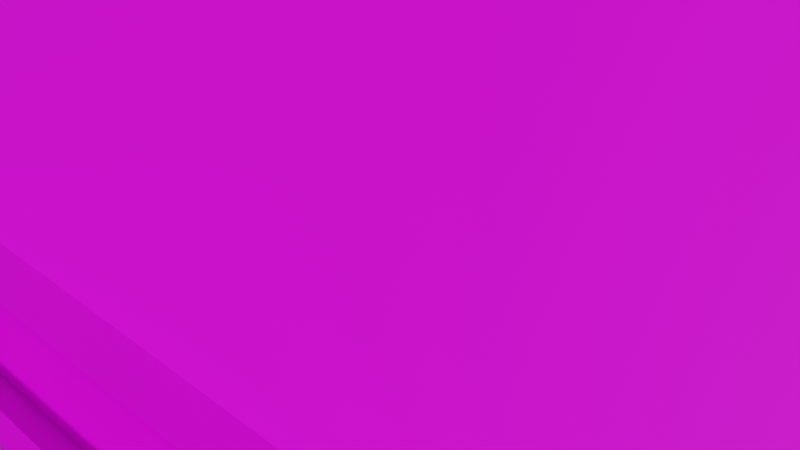 # Source: barn.blend  (saved by Blender 2.80.75; exported with 4.5.12 LTS)
import bpy
from mathutils import Matrix  # noqa: F401  (used for matrix-valued properties, if any)

bpy.ops.wm.read_factory_settings(use_empty=True)
scene = bpy.context.scene
scene.name = 'Scene'

# ---- collections
col_collection = bpy.data.collections.new('Collection'); scene.collection.children.link(col_collection)

# ---- images (referenced by path relative to the original .blend; pixels are not part of the script)
import os
ASSET_DIR = os.environ.get("B2B_ASSET_DIR", "")  # directory of the original .blend (textures are referenced by path, not embedded)
HERE = os.path.dirname(os.path.abspath(__file__))  # packed textures are extracted next to this script under _unpacked/

def load_image(name, relpath, width, height, colorspace="sRGB"):
    """Load a texture the original file referenced (path relative to the .blend, or extracted next to this script)."""
    p = next((c for c in (os.path.join(HERE, relpath), os.path.join(ASSET_DIR, relpath)) if relpath and os.path.exists(c)), "")
    if p:
        img = bpy.data.images.load(p, check_existing=True)
        img.name = name
    else:  # same state as the original file: an image datablock whose file is absent (Cycles renders it pink)
        img = bpy.data.images.new(name, width, height)
        img.source = "FILE"
        img.filepath = "//" + (relpath or name)
    img.colorspace_settings.name = colorspace
    return img
img_red_wood_paint_jpg_001 = load_image('red-wood-paint.jpg.001', 'textures/red-wood-paint.jpg', 1024, 1024, 'sRGB')
img_gutter_colour_png = load_image('gutter-colour.png', 'textures/gutter-colour.png', 1024, 1024, 'sRGB')
img_concrete_jpg_001 = load_image('concrete.jpg.001', 'textures/concrete.jpg', 1024, 1024, 'sRGB')
img_roof_color_png = load_image('roof-color.png', 'textures/roof-color.png', 1024, 1024, 'sRGB')

# ---- materials (node trees are filled in below, after node groups)
mat_material_001 = bpy.data.materials.new('Material.001')
mat_material_001.use_transparent_shadow = False
mat_colorbond = bpy.data.materials.new('Colorbond')
mat_colorbond.use_transparent_shadow = False
mat_material_003 = bpy.data.materials.new('Material.003')
mat_material_003.use_transparent_shadow = False
mat_concrete_002 = bpy.data.materials.new('Concrete.002')
mat_concrete_002.use_transparent_shadow = False
mat_material_005 = bpy.data.materials.new('Material.005')
mat_material_005.use_transparent_shadow = False

# ---- material node trees
mat_material_001.use_nodes = True; mat_material_001.node_tree.nodes.clear()
_N = mat_material_001.node_tree.nodes; _L = mat_material_001.node_tree.links
n0 = _N.new('ShaderNodeOutputMaterial'); n0.name = 'Material Output'; n0.location = (300, 300)
n1 = _N.new('ShaderNodeBsdfPrincipled'); n1.name = 'Principled BSDF'; n1.location = (10, 300)
n1.distribution = 'GGX'
n1.subsurface_method = 'BURLEY'
n1.inputs[2].default_value = 0.85
n1.inputs[3].default_value = 1.45
n1.inputs[19].default_value = 0.025
n1.inputs[27].default_value = (0.0, 0.0, 0.0, 1.0)
n1.inputs[28].default_value = 1.0
n2 = _N.new('ShaderNodeTexImage'); n2.name = 'Image Texture'; n2.location = (-280, 280)
n2.image = img_red_wood_paint_jpg_001
_L.new(n1.outputs[0], n0.inputs[0])
_L.new(n2.outputs[0], n1.inputs[0])
n0.is_active_output = True
mat_colorbond.use_nodes = True; mat_colorbond.node_tree.nodes.clear()
_N = mat_colorbond.node_tree.nodes; _L = mat_colorbond.node_tree.links
n0 = _N.new('ShaderNodeOutputMaterial'); n0.name = 'Material Output'; n0.location = (300, 300)
n1 = _N.new('ShaderNodeBsdfPrincipled'); n1.name = 'Principled BSDF'; n1.location = (10, 300)
n1.distribution = 'GGX'
n1.subsurface_method = 'BURLEY'
n1.inputs[3].default_value = 1.45
n1.inputs[27].default_value = (0.0, 0.0, 0.0, 1.0)
n1.inputs[28].default_value = 1.0
n2 = _N.new('ShaderNodeTexImage'); n2.name = 'Image Texture'; n2.location = (-280, 280)
n2.image = img_gutter_colour_png
_L.new(n1.outputs[0], n0.inputs[0])
_L.new(n2.outputs[0], n1.inputs[0])
n0.is_active_output = True
mat_material_003.use_nodes = True; mat_material_003.node_tree.nodes.clear()
_N = mat_material_003.node_tree.nodes; _L = mat_material_003.node_tree.links
n0 = _N.new('ShaderNodeOutputMaterial'); n0.name = 'Material Output'; n0.location = (300, 300)
n1 = _N.new('ShaderNodeBsdfPrincipled'); n1.name = 'Principled BSDF'; n1.location = (10, 300)
n1.distribution = 'GGX'
n1.subsurface_method = 'BURLEY'
n1.inputs[3].default_value = 1.45
n1.inputs[27].default_value = (0.0, 0.0, 0.0, 1.0)
n1.inputs[28].default_value = 1.0
n2 = _N.new('ShaderNodeTexImage'); n2.name = 'Image Texture'; n2.location = (-280, 280)
_L.new(n1.outputs[0], n0.inputs[0])
_L.new(n2.outputs[0], n1.inputs[0])
n0.is_active_output = True
mat_concrete_002.use_nodes = True; mat_concrete_002.node_tree.nodes.clear()
_N = mat_concrete_002.node_tree.nodes; _L = mat_concrete_002.node_tree.links
n0 = _N.new('ShaderNodeOutputMaterial'); n0.name = 'Material Output'; n0.location = (300, 300)
n1 = _N.new('ShaderNodeBsdfPrincipled'); n1.name = 'Principled BSDF'; n1.location = (10, 300)
n1.distribution = 'GGX'
n1.subsurface_method = 'BURLEY'
n1.inputs[2].default_value = 1.0
n1.inputs[3].default_value = 1.45
n1.inputs[27].default_value = (0.0, 0.0, 0.0, 1.0)
n1.inputs[28].default_value = 1.0
n2 = _N.new('ShaderNodeTexImage'); n2.name = 'Image Texture'; n2.location = (-280, 280)
n2.image = img_concrete_jpg_001
_L.new(n1.outputs[0], n0.inputs[0])
_L.new(n2.outputs[0], n1.inputs[0])
n0.is_active_output = True
mat_material_005.use_nodes = True; mat_material_005.node_tree.nodes.clear()
_N = mat_material_005.node_tree.nodes; _L = mat_material_005.node_tree.links
n0 = _N.new('ShaderNodeOutputMaterial'); n0.name = 'Material Output'; n0.location = (300, 300)
n1 = _N.new('ShaderNodeBsdfPrincipled'); n1.name = 'Principled BSDF'; n1.location = (10, 300)
n1.distribution = 'GGX'
n1.subsurface_method = 'BURLEY'
n1.inputs[3].default_value = 1.45
n1.inputs[27].default_value = (0.0, 0.0, 0.0, 1.0)
n1.inputs[28].default_value = 1.0
n2 = _N.new('ShaderNodeTexImage'); n2.name = 'Image Texture'; n2.location = (-280, 280)
n2.image = img_roof_color_png
_L.new(n1.outputs[0], n0.inputs[0])
_L.new(n2.outputs[0], n1.inputs[0])
n0.is_active_output = True

# ---- world
world_world = bpy.data.worlds.new('World'); scene.world = world_world
world_world.use_nodes = True; world_world.node_tree.nodes.clear()
_N = world_world.node_tree.nodes; _L = world_world.node_tree.links
n0 = _N.new('ShaderNodeOutputWorld'); n0.name = 'World Output'; n0.location = (300, 300)
n1 = _N.new('ShaderNodeBackground'); n1.name = 'Background'; n1.location = (10, 300)
n1.inputs[0].default_value = (0.05088, 0.05088, 0.05088, 1.0)
_L.new(n1.outputs[0], n0.inputs[0])
n0.is_active_output = True
world_world.color = (0.05088, 0.05088, 0.05088)
world_world.use_sun_shadow = False
world_world.sun_shadow_jitter_overblur = 0.0

# ---- cameras
cam_camera = bpy.data.cameras.new('Camera')
cam_camera.clip_end = 100.0
cam_camera.ortho_scale = 7.314

# ---- meshes
me_barn_wall_timber_003 = bpy.data.meshes.new('Barn Wall Timber.003')
me_barn_wall_timber_003.from_pydata([(-153.6, -20.6, 0.0), (-153.6, 11.55, 0.0), (-153.6, 11.88, 0.0), (-153.6, 11.88, 13.12), (-153.6, 11.55, 13.51), (-153.6, 3.511, 23.09), (-153.6, 3.511, 23.29), (-153.6, -4.527, 27.93), (-153.6, -12.57, 23.29), (-153.6, -12.57, 23.09), (-153.6, -20.6, 13.51), (-153.6, -2.066, 3.281), (-153.6, -2.066, 8.202), (-153.6, 3.839, 8.202), (-153.6, 3.839, 3.281), (-153.6, -12.89, 3.281), (-153.6, -12.89, 8.202), (-153.6, -6.988, 8.202), (-153.6, -6.988, 3.281), (-153.6, -0.59, 17.06), (-153.6, -0.59, 22.97), (-153.6, 2.363, 22.97), (-153.6, 2.363, 17.06), (-153.6, -11.42, 17.06), (-153.6, -11.42, 22.97), (-153.6, -8.464, 22.97), (-153.6, -8.464, 17.06), (-154.0, 11.88, 0.0), (-154.0, -20.6, 0.0), (-154.0, -20.6, 13.51), (-154.0, -12.57, 23.09), (-154.0, -12.57, 23.29), (-154.0, -4.527, 27.93), (-154.0, 3.511, 23.29), (-154.0, 3.511, 23.09), (-154.0, 11.88, 13.12), (-154.0, -2.066, 3.281), (-154.0, 3.839, 3.281), (-154.0, 3.839, 8.202), (-154.0, -2.066, 8.202), (-154.0, -12.89, 3.281), (-154.0, -6.988, 3.281), (-154.0, -6.988, 8.202), (-154.0, -12.89, 8.202), (-154.0, -0.59, 22.97), (-154.0, -0.59, 17.06), (-154.0, 2.363, 17.06), (-154.0, 2.363, 22.97), (-154.0, -11.42, 22.97), (-154.0, -11.42, 17.06), (-154.0, -8.464, 17.06), (-154.0, -8.464, 22.97), (-153.6, 11.88, 0.0), (-153.6, 11.55, 0.0), (-153.6, -20.6, 0.0), (-154.0, -20.6, 0.0), (-154.0, 11.88, 0.0), (-153.6, 11.88, 13.12), (-153.6, 11.88, 0.0), (-154.0, 11.88, 0.0), (-154.0, 11.88, 13.12), (-153.6, -20.6, 0.0), (-153.6, -20.6, 13.51), (-154.0, -20.6, 13.51), (-154.0, -20.6, 0.0), (-153.6, -4.527, 27.93), (-153.6, 3.511, 23.29), (-154.0, 3.511, 23.29), (-154.0, -4.527, 27.93), (-153.6, 3.511, 23.29), (-153.6, 3.511, 23.09), (-154.0, 3.511, 23.09), (-154.0, 3.511, 23.29), (-153.6, 11.88, 13.12), (-154.0, 11.88, 13.12), (-154.0, 3.511, 23.09), (-153.6, 3.511, 23.09), (-153.6, 11.55, 13.51), (-153.6, -12.57, 23.29), (-153.6, -4.527, 27.93), (-154.0, -4.527, 27.93), (-154.0, -12.57, 23.29), (-154.0, -12.57, 23.29), (-154.0, -12.57, 23.09), (-153.6, -12.57, 23.09), (-153.6, -12.57, 23.29), (-153.6, -20.6, 13.51), (-153.6, -12.57, 23.09), (-154.0, -12.57, 23.09), (-154.0, -20.6, 13.51), (-153.6, -2.066, 8.202), (-153.6, -2.066, 3.281), (-154.0, -2.066, 3.281), (-154.0, -2.066, 8.202), (-153.6, 3.839, 8.202), (-153.6, -2.066, 8.202), (-154.0, -2.066, 8.202), (-154.0, 3.839, 8.202), (-153.6, 3.839, 3.281), (-153.6, 3.839, 8.202), (-154.0, 3.839, 8.202), (-154.0, 3.839, 3.281), (-153.6, -2.066, 3.281), (-153.6, 3.839, 3.281), (-154.0, 3.839, 3.281), (-154.0, -2.066, 3.281), (-153.6, -12.89, 8.202), (-153.6, -12.89, 3.281), (-154.0, -12.89, 3.281), (-154.0, -12.89, 8.202), (-153.6, -6.988, 8.202), (-153.6, -12.89, 8.202), (-154.0, -12.89, 8.202), (-154.0, -6.988, 8.202), (-153.6, -6.988, 3.281), (-153.6, -6.988, 8.202), (-154.0, -6.988, 8.202), (-154.0, -6.988, 3.281), (-153.6, -12.89, 3.281), (-153.6, -6.988, 3.281), (-154.0, -6.988, 3.281), (-154.0, -12.89, 3.281), (-153.6, -0.59, 17.06), (-154.0, -0.59, 17.06), (-154.0, -0.59, 22.97), (-153.6, -0.59, 22.97), (-153.6, -0.59, 22.97), (-154.0, -0.59, 22.97), (-154.0, 2.363, 22.97), (-153.6, 2.363, 22.97), (-154.0, 2.363, 17.06), (-153.6, 2.363, 17.06), (-153.6, 2.363, 22.97), (-154.0, 2.363, 22.97), (-154.0, -0.59, 17.06), (-153.6, -0.59, 17.06), (-153.6, 2.363, 17.06), (-154.0, 2.363, 17.06), (-153.6, -11.42, 17.06), (-154.0, -11.42, 17.06), (-154.0, -11.42, 22.97), (-153.6, -11.42, 22.97), (-153.6, -11.42, 22.97), (-154.0, -11.42, 22.97), (-154.0, -8.464, 22.97), (-153.6, -8.464, 22.97), (-153.6, -8.464, 22.97), (-154.0, -8.464, 22.97), (-154.0, -8.464, 17.06), (-153.6, -8.464, 17.06), (-154.0, -11.42, 17.06), (-153.6, -11.42, 17.06), (-153.6, -8.464, 17.06), (-154.0, -8.464, 17.06), (-153.6, 11.55, 0.0), (-88.68, 11.55, 0.0), (-88.35, 11.55, 0.0), (-88.35, 11.55, 13.51), (-88.68, 11.55, 13.51), (-153.6, 11.55, 13.51), (-153.6, 11.88, 0.0), (-153.6, 11.88, 13.12), (-88.35, 11.88, 13.12), (-88.35, 11.88, 0.0), (-88.35, 11.55, 0.0), (-88.68, 11.55, 0.0), (-153.6, 11.55, 0.0), (-153.6, 11.88, 0.0), (-88.35, 11.88, 0.0), (-153.6, 11.55, 0.0), (-153.6, 11.55, 13.51), (-153.6, 11.88, 13.12), (-153.6, 11.88, 0.0), (-88.35, 11.55, 13.51), (-88.35, 11.55, 0.0), (-88.35, 11.88, 0.0), (-88.35, 11.88, 13.12), (-153.6, 11.55, 13.51), (-88.68, 11.55, 13.51), (-88.35, 11.55, 13.51), (-88.35, 11.88, 13.12), (-153.6, 11.88, 13.12), (-88.68, 11.55, 0.0), (-88.68, -20.6, 0.0), (-88.68, -20.93, 0.0), (-88.68, -20.93, 13.12), (-88.68, -20.6, 13.51), (-88.68, -12.57, 23.09), (-88.68, -12.57, 23.29), (-88.68, -4.527, 27.93), (-88.68, 3.511, 23.29), (-88.68, 3.511, 23.09), (-88.68, 11.55, 13.51), (-88.68, -6.988, 3.281), (-88.68, -6.988, 8.202), (-88.68, -12.89, 8.202), (-88.68, -12.89, 3.281), (-88.68, 3.839, 3.281), (-88.68, 3.839, 8.202), (-88.68, -2.066, 8.202), (-88.68, -2.066, 3.281), (-88.68, -8.464, 17.06), (-88.68, -8.464, 22.97), (-88.68, -11.42, 22.97), (-88.68, -11.42, 17.06), (-88.68, 2.363, 17.06), (-88.68, 2.363, 22.97), (-88.68, -0.59, 22.97), (-88.68, -0.59, 17.06), (-88.35, -20.93, 0.0), (-88.35, 11.55, 0.0), (-88.35, 11.55, 13.51), (-88.35, 3.511, 23.09), (-88.35, 3.511, 23.29), (-88.35, -4.527, 27.93), (-88.35, -12.57, 23.29), (-88.35, -12.57, 23.09), (-88.35, -20.93, 13.12), (-88.35, -6.988, 3.281), (-88.35, -12.89, 3.281), (-88.35, -12.89, 8.202), (-88.35, -6.988, 8.202), (-88.35, 3.839, 3.281), (-88.35, -2.066, 3.281), (-88.35, -2.066, 8.202), (-88.35, 3.839, 8.202), (-88.35, -8.464, 22.97), (-88.35, -8.464, 17.06), (-88.35, -11.42, 17.06), (-88.35, -11.42, 22.97), (-88.35, 2.363, 22.97), (-88.35, 2.363, 17.06), (-88.35, -0.59, 17.06), (-88.35, -0.59, 22.97), (-88.68, -20.93, 0.0), (-88.68, -20.6, 0.0), (-88.68, 11.55, 0.0), (-88.35, 11.55, 0.0), (-88.35, -20.93, 0.0), (-88.68, 11.55, 0.0), (-88.68, 11.55, 13.51), (-88.35, 11.55, 13.51), (-88.35, 11.55, 0.0), (-88.68, -20.93, 13.12), (-88.68, -20.93, 0.0), (-88.35, -20.93, 0.0), (-88.35, -20.93, 13.12), (-88.68, -12.57, 23.29), (-88.68, -12.57, 23.09), (-88.35, -12.57, 23.09), (-88.35, -12.57, 23.29), (-88.68, -12.57, 23.09), (-88.68, -20.6, 13.51), (-88.68, -20.93, 13.12), (-88.35, -20.93, 13.12), (-88.35, -12.57, 23.09), (-88.68, -4.527, 27.93), (-88.68, -12.57, 23.29), (-88.35, -12.57, 23.29), (-88.35, -4.527, 27.93), (-88.68, 3.511, 23.29), (-88.68, -4.527, 27.93), (-88.35, -4.527, 27.93), (-88.35, 3.511, 23.29), (-88.35, 3.511, 23.29), (-88.35, 3.511, 23.09), (-88.68, 3.511, 23.09), (-88.68, 3.511, 23.29), (-88.68, 11.55, 13.51), (-88.68, 3.511, 23.09), (-88.35, 3.511, 23.09), (-88.35, 11.55, 13.51), (-88.68, -6.988, 8.202), (-88.68, -6.988, 3.281), (-88.35, -6.988, 3.281), (-88.35, -6.988, 8.202), (-88.68, -12.89, 8.202), (-88.68, -6.988, 8.202), (-88.35, -6.988, 8.202), (-88.35, -12.89, 8.202), (-88.68, -12.89, 3.281), (-88.68, -12.89, 8.202), (-88.35, -12.89, 8.202), (-88.35, -12.89, 3.281), (-88.68, -6.988, 3.281), (-88.68, -12.89, 3.281), (-88.35, -12.89, 3.281), (-88.35, -6.988, 3.281), (-88.68, 3.839, 8.202), (-88.68, 3.839, 3.281), (-88.35, 3.839, 3.281), (-88.35, 3.839, 8.202), (-88.68, -2.066, 8.202), (-88.68, 3.839, 8.202), (-88.35, 3.839, 8.202), (-88.35, -2.066, 8.202), (-88.68, -2.066, 3.281), (-88.68, -2.066, 8.202), (-88.35, -2.066, 8.202), (-88.35, -2.066, 3.281), (-88.68, 3.839, 3.281), (-88.68, -2.066, 3.281), (-88.35, -2.066, 3.281), (-88.35, 3.839, 3.281), (-88.68, -8.464, 17.06), (-88.35, -8.464, 17.06), (-88.35, -8.464, 22.97), (-88.68, -8.464, 22.97), (-88.68, -8.464, 22.97), (-88.35, -8.464, 22.97), (-88.35, -11.42, 22.97), (-88.68, -11.42, 22.97), (-88.35, -11.42, 17.06), (-88.68, -11.42, 17.06), (-88.68, -11.42, 22.97), (-88.35, -11.42, 22.97), (-88.35, -8.464, 17.06), (-88.68, -8.464, 17.06), (-88.68, -11.42, 17.06), (-88.35, -11.42, 17.06), (-88.68, 2.363, 17.06), (-88.35, 2.363, 17.06), (-88.35, 2.363, 22.97), (-88.68, 2.363, 22.97), (-88.68, 2.363, 22.97), (-88.35, 2.363, 22.97), (-88.35, -0.59, 22.97), (-88.68, -0.59, 22.97), (-88.68, -0.59, 22.97), (-88.35, -0.59, 22.97), (-88.35, -0.59, 17.06), (-88.68, -0.59, 17.06), (-88.35, 2.363, 17.06), (-88.68, 2.363, 17.06), (-88.68, -0.59, 17.06), (-88.35, -0.59, 17.06), (-88.68, -20.6, 13.51), (-88.68, -20.6, 0.0), (-111.9, -20.6, 0.0), (-111.9, -20.6, 9.843), (-130.4, -20.6, 9.843), (-130.4, -20.6, 0.0), (-153.6, -20.6, 0.0), (-154.0, -20.6, 0.0), (-154.0, -20.6, 13.51), (-153.6, -20.6, 13.51), (-88.68, -20.93, 0.0), (-88.68, -20.93, 13.12), (-154.0, -20.93, 13.12), (-154.0, -20.93, 0.0), (-130.4, -20.93, 0.0), (-130.4, -20.93, 9.843), (-111.9, -20.93, 9.843), (-111.9, -20.93, 0.0), (-88.68, -20.6, 0.0), (-88.68, -20.93, 0.0), (-111.9, -20.93, 0.0), (-111.9, -20.6, 0.0), (-154.0, -20.93, 0.0), (-154.0, -20.6, 0.0), (-153.6, -20.6, 0.0), (-130.4, -20.6, 0.0), (-130.4, -20.93, 0.0), (-88.68, -20.6, 0.0), (-88.68, -20.6, 13.51), (-88.68, -20.93, 13.12), (-88.68, -20.93, 0.0), (-154.0, -20.6, 13.51), (-154.0, -20.6, 0.0), (-154.0, -20.93, 0.0), (-154.0, -20.93, 13.12), (-88.68, -20.6, 13.51), (-153.6, -20.6, 13.51), (-154.0, -20.6, 13.51), (-154.0, -20.93, 13.12), (-88.68, -20.93, 13.12), (-130.4, -20.6, 9.843), (-130.4, -20.93, 9.843), (-130.4, -20.93, 0.0), (-130.4, -20.6, 0.0), (-130.4, -20.93, 9.843), (-130.4, -20.6, 9.843), (-111.9, -20.6, 9.843), (-111.9, -20.93, 9.843), (-111.9, -20.93, 9.843), (-111.9, -20.6, 9.843), (-111.9, -20.6, 0.0), (-111.9, -20.93, 0.0)], [], [(10, 16, 0), (15, 18, 0), (16, 15, 0), (19, 17, 26), (10, 23, 16), (0, 18, 1), (23, 17, 16), (8, 24, 9), (24, 23, 9), (8, 7, 24), (26, 17, 23), (25, 24, 7), (20, 25, 7), (20, 26, 25), (9, 23, 10), (17, 11, 18), (11, 17, 12), (22, 13, 12), (1, 3, 2), (1, 14, 13), (13, 3, 1), (1, 11, 14), (11, 1, 18), (4, 3, 13), (19, 22, 12), (20, 19, 26), (22, 21, 5), (5, 4, 22), (5, 21, 6), (6, 21, 7), (13, 22, 4), (21, 20, 7), (19, 12, 17), (35, 38, 27), (37, 36, 27), (38, 37, 27), (39, 42, 36), (35, 46, 38), (27, 36, 28), (46, 39, 38), (33, 47, 34), (47, 46, 34), (32, 47, 33), (45, 39, 46), (50, 45, 44), (34, 46, 35), (32, 44, 47), (45, 42, 39), (50, 42, 45), (49, 43, 42), (28, 43, 29), (28, 41, 40), (28, 40, 43), (41, 28, 36), (49, 29, 43), (44, 32, 51), (44, 51, 50), (32, 48, 51), (48, 30, 49), (30, 48, 31), (49, 30, 29), (48, 32, 31), (50, 49, 42), (42, 41, 36), (53, 56, 55), (55, 54, 53), (53, 52, 56), (57, 60, 58), (59, 58, 60), (64, 62, 61), (62, 64, 63), (65, 67, 66), (67, 65, 68), (70, 72, 71), (72, 70, 69), (77, 75, 74), (74, 73, 77), (77, 76, 75), (80, 78, 81), (78, 80, 79), (83, 85, 84), (85, 83, 82), (88, 87, 89), (86, 89, 87), (90, 92, 91), (92, 90, 93), (94, 97, 95), (96, 95, 97), (98, 100, 99), (100, 98, 101), (102, 104, 103), (104, 102, 105), (106, 108, 107), (108, 106, 109), (110, 113, 111), (112, 111, 113), (114, 116, 115), (116, 114, 117), (118, 120, 119), (120, 118, 121), (122, 124, 123), (124, 122, 125), (129, 128, 127), (127, 126, 129), (132, 130, 133), (130, 132, 131), (136, 134, 137), (134, 136, 135), (138, 140, 139), (140, 138, 141), (145, 144, 143), (143, 142, 145), (146, 148, 147), (148, 146, 149), (152, 150, 153), (150, 152, 151), (158, 154, 159), (158, 155, 154), (158, 157, 156), (156, 155, 158), (162, 160, 163), (160, 162, 161), (165, 168, 167), (167, 166, 165), (165, 164, 168), (171, 170, 169), (169, 172, 171), (173, 176, 174), (175, 174, 176), (179, 178, 180), (178, 177, 181), (181, 180, 178), (192, 198, 182), (197, 200, 182), (198, 197, 182), (201, 199, 208), (192, 205, 198), (182, 200, 183), (205, 199, 198), (190, 206, 191), (206, 205, 191), (190, 189, 206), (208, 199, 205), (207, 206, 189), (202, 207, 189), (202, 208, 207), (191, 205, 192), (199, 193, 200), (193, 199, 194), (204, 195, 194), (183, 185, 184), (183, 196, 195), (195, 185, 183), (183, 193, 196), (193, 183, 200), (186, 185, 195), (201, 204, 194), (202, 201, 208), (204, 203, 187), (187, 186, 204), (187, 203, 188), (188, 203, 189), (195, 204, 186), (203, 202, 189), (201, 194, 199), (217, 220, 209), (219, 218, 209), (220, 219, 209), (221, 224, 218), (217, 228, 220), (209, 218, 210), (228, 221, 220), (215, 229, 216), (229, 228, 216), (214, 229, 215), (227, 221, 228), (232, 227, 226), (216, 228, 217), (214, 226, 229), (227, 224, 221), (232, 224, 227), (231, 225, 224), (210, 225, 211), (210, 223, 222), (210, 222, 225), (223, 210, 218), (231, 211, 225), (226, 214, 233), (226, 233, 232), (214, 230, 233), (230, 212, 231), (212, 230, 213), (231, 212, 211), (230, 214, 213), (232, 231, 224), (224, 223, 218), (235, 238, 237), (237, 236, 235), (235, 234, 238), (242, 240, 239), (240, 242, 241), (243, 245, 244), (245, 243, 246), (247, 250, 249), (249, 248, 247), (252, 255, 254), (254, 253, 252), (252, 251, 255), (256, 258, 257), (258, 256, 259), (262, 260, 263), (260, 262, 261), (264, 267, 266), (266, 265, 264), (270, 269, 271), (268, 271, 269), (272, 274, 273), (274, 272, 275), (276, 278, 277), (278, 276, 279), (280, 282, 281), (282, 280, 283), (284, 286, 285), (286, 284, 287), (288, 290, 289), (290, 288, 291), (292, 294, 293), (294, 292, 295), (296, 298, 297), (298, 296, 299), (300, 302, 301), (302, 300, 303), (304, 306, 305), (306, 304, 307), (308, 310, 309), (310, 308, 311), (314, 312, 315), (312, 314, 313), (318, 316, 319), (316, 318, 317), (320, 322, 321), (322, 320, 323), (324, 326, 325), (326, 324, 327), (328, 330, 329), (330, 328, 331), (334, 332, 335), (332, 334, 333), (337, 339, 338), (345, 339, 336), (339, 337, 336), (345, 340, 339), (342, 345, 343), (345, 342, 340), (345, 344, 343), (342, 341, 340), (349, 351, 350), (348, 347, 351), (351, 349, 348), (353, 352, 346), (352, 351, 347), (347, 346, 352), (357, 356, 354), (355, 354, 356), (359, 358, 360), (362, 360, 358), (362, 361, 360), (365, 364, 363), (363, 366, 365), (367, 370, 368), (369, 368, 370), (373, 372, 374), (372, 371, 375), (375, 374, 372), (378, 376, 379), (376, 378, 377), (380, 382, 381), (382, 380, 383), (384, 386, 385), (386, 384, 387)])
_uv = me_barn_wall_timber_003.uv_layers.new(name='geom-140674463-map')
_uv.uv.foreach_set('vector', [-1.468, 1.171, -1.165, 0.7321, -0.6984, 1.171, -0.8852, 0.7321, -0.8852, 0.396, -0.6984, 1.171, -1.165, 0.7321, -0.8852, 0.7321, -0.6984, 1.171, -1.669, 0.03184, -1.165, 0.396, -1.669, 0.48, -1.468, 1.171, -1.669, 0.6481, -1.165, 0.7321, -0.6984, 1.171, -0.8852, 0.396, -0.6984, -0.6591, -1.669, 0.6481, -1.165, 0.396, -1.165, 0.7321, -2.024, 0.7135, -2.006, 0.6481, -2.013, 0.7135, -2.006, 0.6481, -1.669, 0.6481, -2.013, 0.7135, -2.024, 0.7135, -2.288, 0.2559, -2.006, 0.6481, -1.669, 0.48, -1.165, 0.396, -1.669, 0.6481, -2.006, 0.48, -2.006, 0.6481, -2.288, 0.2559, -2.006, 0.03184, -2.006, 0.48, -2.288, 0.2559, -2.006, 0.03184, -1.669, 0.48, -2.006, 0.48, -2.013, 0.7135, -1.669, 0.6481, -1.468, 1.171, -1.165, 0.396, -0.8852, 0.1158, -0.8852, 0.396, -0.8852, 0.1158, -1.165, 0.396, -1.165, 0.1158, -1.669, -0.1362, -1.165, -0.2203, -1.165, 0.1158, -0.6984, -0.6591, -1.445, -0.6778, -0.6984, -0.6778, -0.6984, -0.6591, -0.8852, -0.2203, -1.165, -0.2203, -1.165, -0.2203, -1.445, -0.6778, -0.6984, -0.6591, -0.6984, -0.6591, -0.8852, 0.1158, -0.8852, -0.2203, -0.8852, 0.1158, -0.6984, -0.6591, -0.8852, 0.396, -1.468, -0.6591, -1.445, -0.6778, -1.165, -0.2203, -1.669, 0.03184, -1.669, -0.1362, -1.165, 0.1158, -2.006, 0.03184, -1.669, 0.03184, -1.669, 0.48, -1.669, -0.1362, -2.006, -0.1362, -2.013, -0.2016, -2.013, -0.2016, -1.468, -0.6591, -1.669, -0.1362, -2.013, -0.2016, -2.006, -0.1362, -2.024, -0.2016, -2.024, -0.2016, -2.006, -0.1362, -2.288, 0.2559, -1.165, -0.2203, -1.669, -0.1362, -1.468, -0.6591, -2.006, -0.1362, -2.006, 0.03184, -2.288, 0.2559, -1.669, 0.03184, -1.165, 0.1158, -1.165, 0.396, -1.445, -0.6817, -1.165, -1.139, -0.6984, -0.6817, -0.8852, -1.139, -0.8852, -1.475, -0.6984, -0.6817, -1.165, -1.139, -0.8852, -1.139, -0.6984, -0.6817, -1.165, -1.475, -1.165, -1.756, -0.8852, -1.475, -1.445, -0.6817, -1.669, -1.223, -1.165, -1.139, -0.6984, -0.6817, -0.8852, -1.475, -0.6984, -2.53, -1.669, -1.223, -1.165, -1.475, -1.165, -1.139, -2.024, -1.158, -2.006, -1.223, -2.013, -1.158, -2.006, -1.223, -1.669, -1.223, -2.013, -1.158, -2.288, -1.615, -2.006, -1.223, -2.024, -1.158, -1.669, -1.391, -1.165, -1.475, -1.669, -1.223, -1.669, -1.84, -1.669, -1.391, -2.006, -1.391, -2.013, -1.158, -1.669, -1.223, -1.445, -0.6817, -2.288, -1.615, -2.006, -1.391, -2.006, -1.223, -1.669, -1.391, -1.165, -1.756, -1.165, -1.475, -1.669, -1.84, -1.165, -1.756, -1.669, -1.391, -1.669, -2.008, -1.165, -2.092, -1.165, -1.756, -0.6984, -2.53, -1.165, -2.092, -1.468, -2.53, -0.6984, -2.53, -0.8852, -1.756, -0.8852, -2.092, -0.6984, -2.53, -0.8852, -2.092, -1.165, -2.092, -0.8852, -1.756, -0.6984, -2.53, -0.8852, -1.475, -1.669, -2.008, -1.468, -2.53, -1.165, -2.092, -2.006, -1.391, -2.288, -1.615, -2.006, -1.84, -2.006, -1.391, -2.006, -1.84, -1.669, -1.84, -2.288, -1.615, -2.006, -2.008, -2.006, -1.84, -2.006, -2.008, -2.013, -2.073, -1.669, -2.008, -2.013, -2.073, -2.006, -2.008, -2.024, -2.073, -1.669, -2.008, -2.013, -2.073, -1.468, -2.53, -2.006, -2.008, -2.288, -1.615, -2.024, -2.073, -1.669, -1.84, -1.669, -2.008, -1.165, -1.756, -1.165, -1.756, -0.8852, -1.756, -0.8852, -1.475, 0.7378, -0.6533, 0.7623, -0.6778, 0.7623, 0.7381, 0.7623, 0.7381, 0.738, 0.7382, 0.7378, -0.6533, 0.7378, -0.6533, 0.7378, -0.6778, 0.7623, -0.6778, 0.5095, -0.6778, 0.5282, -0.6778, 0.5095, 0.06917, 0.5282, 0.06917, 0.5095, 0.06917, 0.5282, -0.6778, 0.6639, -0.6778, 0.6452, 0.09144, 0.6452, -0.6778, 0.6452, 0.09144, 0.6639, -0.6778, 0.6639, 0.09144, 0.2768, -0.6325, -0.2515, -0.6138, -0.2515, -0.6325, -0.2515, -0.6138, 0.2768, -0.6325, 0.2768, -0.6138, -0.6589, -0.3522, -0.6403, -0.3634, -0.6403, -0.3522, -0.6403, -0.3634, -0.6589, -0.3522, -0.6589, -0.3634, 0.4642, 0.03402, 0.4829, -0.6778, 0.4829, 0.06307, 0.4829, 0.06307, 0.4642, 0.06307, 0.4642, 0.03402, 0.4642, 0.03402, 0.4642, -0.6778, 0.4829, -0.6778, -0.3459, -0.1495, -0.3646, -0.6778, -0.3459, -0.6778, -0.3646, -0.6778, -0.3459, -0.1495, -0.3646, -0.1495, -0.6589, -0.3483, -0.6477, -0.3296, -0.6589, -0.3296, -0.6477, -0.3296, -0.6589, -0.3483, -0.6477, -0.3483, -0.2741, -0.6778, -0.2554, -0.6778, -0.2741, 0.03402, -0.2554, 0.03402, -0.2741, 0.03402, -0.2554, -0.6778, 0.05515, -0.4739, 0.07382, -0.1938, 0.05515, -0.1938, 0.07382, -0.1938, 0.05515, -0.4739, 0.07382, -0.4739, -0.5949, -0.3417, -0.6136, -0.3417, -0.5949, -0.6778, -0.6136, -0.6778, -0.5949, -0.6778, -0.6136, -0.3417, 0.0286, -0.4739, -0.2515, -0.4552, -0.2515, -0.4739, -0.2515, -0.4552, 0.0286, -0.4739, 0.0286, -0.4552, 0.08461, -0.5418, -0.2515, -0.5232, -0.2515, -0.5418, -0.2515, -0.5232, 0.08461, -0.5418, 0.08461, -0.5232, 0.03254, -0.4739, 0.05121, -0.1938, 0.03254, -0.1938, 0.05121, -0.1938, 0.03254, -0.4739, 0.05121, -0.4739, -0.5723, -0.3417, -0.591, -0.3417, -0.5723, -0.6778, -0.591, -0.6778, -0.5723, -0.6778, -0.591, -0.3417, 0.0286, -0.4513, -0.2515, -0.4326, -0.2515, -0.4513, -0.2515, -0.4326, 0.0286, -0.4513, 0.0286, -0.4326, -0.6362, -0.6778, -0.6175, -0.3417, -0.6362, -0.3417, -0.6175, -0.3417, -0.6362, -0.6778, -0.6175, -0.6778, -0.5458, -0.3416, -0.5271, -0.6778, -0.5271, -0.3416, -0.5271, -0.6778, -0.5458, -0.3416, -0.5458, -0.6778, -0.2515, -0.3193, -0.2515, -0.338, -0.08342, -0.338, -0.08342, -0.338, -0.08342, -0.3193, -0.2515, -0.3193, -0.5006, -0.3416, -0.4819, -0.6778, -0.4819, -0.3416, -0.4819, -0.6778, -0.5006, -0.3416, -0.5006, -0.6778, -0.2515, -0.3154, -0.08342, -0.2967, -0.2515, -0.2967, -0.08342, -0.2967, -0.2515, -0.3154, -0.08342, -0.3154, -0.5684, -0.3416, -0.5497, -0.6778, -0.5497, -0.3416, -0.5497, -0.6778, -0.5684, -0.3416, -0.5684, -0.6778, -0.6629, -0.2257, -0.6815, -0.2257, -0.6815, -0.3937, -0.6815, -0.3937, -0.6629, -0.3937, -0.6629, -0.2257, -0.5232, -0.3416, -0.5045, -0.6778, -0.5045, -0.3416, -0.5045, -0.6778, -0.5232, -0.3416, -0.5232, -0.6778, -0.5684, -0.3377, -0.4003, -0.319, -0.5684, -0.319, -0.4003, -0.319, -0.5684, -0.3377, -0.4003, -0.3377, 0.8994, -0.9179, 1.669, 2.78, 0.8994, 2.78, 0.8994, -0.9179, 1.669, -0.9179, 1.669, 2.78, 0.8994, -0.9179, 0.8994, -0.9367, 1.669, -0.9367, 1.669, -0.9367, 1.669, -0.9179, 0.8994, -0.9179, 2.446, 2.78, 3.193, -0.9367, 3.193, 2.78, 3.193, -0.9367, 2.446, 2.78, 2.446, -0.9367, 0.801, 1.292, 0.7662, 1.327, 0.7662, -0.6775, 0.7662, -0.6775, 0.8006, -0.6778, 0.801, 1.292, 0.801, 1.292, 0.801, 1.327, 0.7662, 1.327, 0.5735, 0.06917, 0.5548, 0.09143, 0.5548, -0.6778, 0.5548, -0.6778, 0.5735, -0.6778, 0.5735, 0.06917, 0.5774, -0.6778, 0.5961, -0.6555, 0.5774, 0.09143, 0.5961, 0.09143, 0.5774, 0.09143, 0.5961, -0.6555, 0.8886, -0.6778, 0.8954, -0.6543, 0.8522, -0.6672, 0.8954, -0.6543, 0.8954, 1.824, 0.8522, 1.824, 0.8522, 1.824, 0.8522, -0.6672, 0.8954, -0.6543, 0.1262, -0.6817, 0.4286, -1.121, 0.8954, -0.6817, 0.7087, -1.121, 0.7087, -1.457, 0.8954, -0.6817, 0.4286, -1.121, 0.7087, -1.121, 0.8954, -0.6817, -0.07563, -1.821, 0.4286, -1.457, -0.07563, -1.373, 0.1262, -0.6817, -0.07563, -1.205, 0.4286, -1.121, 0.8954, -0.6817, 0.7087, -1.457, 0.8954, -2.512, -0.07563, -1.205, 0.4286, -1.457, 0.4286, -1.121, -0.4303, -1.139, -0.4118, -1.205, -0.4191, -1.139, -0.4118, -1.205, -0.07563, -1.205, -0.4191, -1.139, -0.4303, -1.139, -0.6945, -1.597, -0.4118, -1.205, -0.07563, -1.373, 0.4286, -1.457, -0.07563, -1.205, -0.4118, -1.373, -0.4118, -1.205, -0.6945, -1.597, -0.4118, -1.821, -0.4118, -1.373, -0.6945, -1.597, -0.4118, -1.821, -0.07563, -1.373, -0.4118, -1.373, -0.4191, -1.139, -0.07563, -1.205, 0.1262, -0.6817, 0.4286, -1.457, 0.7087, -1.737, 0.7087, -1.457, 0.7087, -1.737, 0.4286, -1.457, 0.4286, -1.737, -0.07563, -1.989, 0.4286, -2.073, 0.4286, -1.737, 0.8954, -2.512, 0.1485, -2.53, 0.8954, -2.53, 0.8954, -2.512, 0.7087, -2.073, 0.4286, -2.073, 0.4286, -2.073, 0.1485, -2.53, 0.8954, -2.512, 0.8954, -2.512, 0.7087, -1.737, 0.7087, -2.073, 0.7087, -1.737, 0.8954, -2.512, 0.7087, -1.457, 0.1262, -2.512, 0.1485, -2.53, 0.4286, -2.073, -0.07563, -1.821, -0.07563, -1.989, 0.4286, -1.737, -0.4118, -1.821, -0.07563, -1.821, -0.07563, -1.373, -0.07563, -1.989, -0.4118, -1.989, -0.4191, -2.054, -0.4191, -2.054, 0.1262, -2.512, -0.07563, -1.989, -0.4191, -2.054, -0.4118, -1.989, -0.4303, -2.054, -0.4303, -2.054, -0.4118, -1.989, -0.6945, -1.597, 0.4286, -2.073, -0.07563, -1.989, 0.1262, -2.512, -0.4118, -1.989, -0.4118, -1.821, -0.6945, -1.597, -0.07563, -1.821, 0.4286, -1.737, 0.4286, -1.457, 0.8994, -1.688, 1.357, -1.407, 0.8994, -0.9406, 1.357, -1.127, 1.693, -1.127, 0.8994, -0.9406, 1.357, -1.407, 1.357, -1.127, 0.8994, -0.9406, 1.693, -1.407, 1.973, -1.407, 1.693, -1.127, 0.8994, -1.688, 1.441, -1.912, 1.357, -1.407, 0.8994, -0.9406, 1.693, -1.127, 2.748, -0.9406, 1.441, -1.912, 1.693, -1.407, 1.357, -1.407, 1.376, -2.266, 1.441, -2.248, 1.376, -2.255, 1.441, -2.248, 1.441, -1.912, 1.376, -2.255, 1.833, -2.53, 1.441, -2.248, 1.376, -2.266, 1.609, -1.912, 1.693, -1.407, 1.441, -1.912, 2.057, -1.912, 1.609, -1.912, 1.609, -2.248, 1.376, -2.255, 1.441, -1.912, 0.8994, -1.688, 1.833, -2.53, 1.609, -2.248, 1.441, -2.248, 1.609, -1.912, 1.973, -1.407, 1.693, -1.407, 2.057, -1.912, 1.973, -1.407, 1.609, -1.912, 2.225, -1.912, 2.309, -1.407, 1.973, -1.407, 2.748, -0.9406, 2.309, -1.407, 2.748, -1.71, 2.748, -0.9406, 1.973, -1.127, 2.309, -1.127, 2.748, -0.9406, 2.309, -1.127, 2.309, -1.407, 1.973, -1.127, 2.748, -0.9406, 1.693, -1.127, 2.225, -1.912, 2.748, -1.71, 2.309, -1.407, 1.609, -2.248, 1.833, -2.53, 2.057, -2.248, 1.609, -2.248, 2.057, -2.248, 2.057, -1.912, 1.833, -2.53, 2.225, -2.248, 2.057, -2.248, 2.225, -2.248, 2.291, -2.255, 2.225, -1.912, 2.291, -2.255, 2.225, -2.248, 2.291, -2.266, 2.225, -1.912, 2.291, -2.255, 2.748, -1.71, 2.225, -2.248, 1.833, -2.53, 2.291, -2.266, 2.057, -1.912, 2.225, -1.912, 1.973, -1.407, 1.973, -1.407, 1.973, -1.127, 1.693, -1.127, -0.8945, 1.175, -0.8701, 1.199, -2.288, 1.199, -2.288, 1.199, -2.288, 1.175, -0.8945, 1.175, -0.8945, 1.175, -0.8701, 1.175, -0.8701, 1.199, 0.6866, -0.6778, 0.6678, 0.09146, 0.6678, -0.6778, 0.6678, 0.09146, 0.6866, -0.6778, 0.6866, 0.09146, 0.5509, 0.06914, 0.5321, -0.6778, 0.5509, -0.6778, 0.5321, -0.6778, 0.5509, 0.06914, 0.5321, 0.06914, -0.6402, -0.3825, -0.6589, -0.3825, -0.6589, -0.3937, -0.6589, -0.3937, -0.6402, -0.3937, -0.6402, -0.3825, 0.4869, 0.034, 0.5056, -0.6778, 0.5056, 0.06305, 0.5056, 0.06305, 0.4869, 0.06305, 0.4869, 0.034, 0.4869, 0.034, 0.4869, -0.6778, 0.5056, -0.6778, -0.3233, -0.1495, -0.342, -0.6778, -0.3233, -0.6778, -0.342, -0.6778, -0.3233, -0.1495, -0.342, -0.1495, 0.2768, -0.6551, -0.2515, -0.6364, -0.2515, -0.6551, -0.2515, -0.6364, 0.2768, -0.6551, 0.2768, -0.6364, -0.6589, -0.3786, -0.6402, -0.3786, -0.6402, -0.3674, -0.6402, -0.3674, -0.6589, -0.3674, -0.6589, -0.3786, 0.4603, -0.6778, 0.4603, -0.6591, -0.2515, -0.6778, -0.2515, -0.6591, -0.2515, -0.6778, 0.4603, -0.6591, -0.6815, -0.6778, -0.6628, -0.3977, -0.6815, -0.3977, -0.6628, -0.3977, -0.6815, -0.6778, -0.6628, -0.6778, 0.08461, -0.5645, -0.2515, -0.5458, -0.2515, -0.5645, -0.2515, -0.5458, 0.08461, -0.5645, 0.08461, -0.5458, 0.0286, -0.4966, -0.2515, -0.4778, -0.2515, -0.4966, -0.2515, -0.4778, 0.0286, -0.4966, 0.0286, -0.4778, -0.2515, -0.5911, 0.08461, -0.6098, 0.08461, -0.5911, 0.08461, -0.6098, -0.2515, -0.5911, -0.2515, -0.6098, -0.6589, -0.6778, -0.6402, -0.3977, -0.6589, -0.3977, -0.6402, -0.3977, -0.6589, -0.6778, -0.6402, -0.6778, -0.4779, -0.6778, -0.4592, -0.3417, -0.4779, -0.3417, -0.4592, -0.3417, -0.4779, -0.6778, -0.4592, -0.6778, 0.0286, -0.5192, -0.2515, -0.5005, -0.2515, -0.5192, -0.2515, -0.5005, 0.0286, -0.5192, 0.0286, -0.5005, -0.2515, -0.5684, 0.08461, -0.5872, 0.08461, -0.5684, 0.08461, -0.5872, -0.2515, -0.5684, -0.2515, -0.5872, -0.3873, -0.3416, -0.3685, -0.6778, -0.3685, -0.3416, -0.3685, -0.6778, -0.3873, -0.3416, -0.3873, -0.6778, -0.2515, -0.406, -0.08342, -0.3873, -0.2515, -0.3873, -0.08342, -0.3873, -0.2515, -0.406, -0.08342, -0.406, -0.4139, -0.6778, -0.4326, -0.3416, -0.4326, -0.6778, -0.4326, -0.3416, -0.4139, -0.6778, -0.4139, -0.3416, -0.08342, -0.342, -0.2515, -0.3607, -0.08342, -0.3607, -0.2515, -0.3607, -0.08342, -0.342, -0.2515, -0.342, -0.4099, -0.3416, -0.3912, -0.6778, -0.3912, -0.3416, -0.3912, -0.6778, -0.4099, -0.3416, -0.4099, -0.6778, -0.2515, -0.4287, -0.08342, -0.41, -0.2515, -0.41, -0.08342, -0.41, -0.2515, -0.4287, -0.08342, -0.4287, -0.4366, -0.6778, -0.4553, -0.3416, -0.4553, -0.6778, -0.4553, -0.3416, -0.4366, -0.6778, -0.4366, -0.3416, -0.08342, -0.3646, -0.2515, -0.3833, -0.08342, -0.3833, -0.2515, -0.3833, -0.08342, -0.3646, -0.2515, -0.3646, 2.442, 2.78, 1.881, 1.458, 2.442, 1.458, 1.673, -0.918, 1.881, 1.458, 1.673, 2.78, 1.881, 1.458, 2.442, 2.78, 1.673, 2.78, 1.673, -0.918, 1.881, 0.4033, 1.881, 1.458, 2.442, -0.918, 1.673, -0.918, 2.442, -0.9367, 1.673, -0.918, 2.442, -0.918, 1.881, 0.4033, 1.673, -0.918, 1.673, -0.9367, 2.442, -0.9367, 2.442, -0.918, 2.442, 0.4033, 1.881, 0.4033, 1.669, 2.784, 0.3287, 3.344, 0.3287, 2.784, 1.669, 3.53, -2.048, 3.53, 0.3287, 3.344, 0.3287, 3.344, 1.669, 2.784, 1.669, 3.53, -0.7264, 2.784, -0.7264, 3.344, -2.048, 2.784, -0.7264, 3.344, 0.3287, 3.344, -2.048, 3.53, -2.048, 3.53, -2.048, 2.784, -0.7264, 3.344, 0.7131, -0.6778, 0.7339, -0.6777, 0.7131, 0.511, 0.7339, 0.5111, 0.7131, 0.511, 0.7339, -0.6777, 0.3404, 1.175, 0.3404, 1.196, 0.3197, 1.175, -0.8661, 1.196, 0.3197, 1.175, 0.3404, 1.196, -0.8661, 1.196, -0.8662, 1.175, 0.3197, 1.175, 0.6, -0.6555, 0.6187, -0.6778, 0.6187, 0.09143, 0.6187, 0.09143, 0.6, 0.09143, 0.6, -0.6555, 0.6226, -0.6778, 0.6413, -0.6555, 0.6226, 0.09143, 0.6413, 0.09143, 0.6226, 0.09143, 0.6413, -0.6555, 0.8414, -0.6778, 0.8482, -0.6544, 0.805, -0.6672, 0.8482, -0.6544, 0.8482, 1.824, 0.805, 1.824, 0.805, 1.824, 0.805, -0.6672, 0.8482, -0.6544, -0.2967, -0.1175, -0.2781, -0.6778, -0.2781, -0.1175, -0.2781, -0.6778, -0.2967, -0.1175, -0.2967, -0.6778, 0.7092, -0.6778, 0.6905, 0.3774, 0.6905, -0.6778, 0.6905, 0.3774, 0.7092, -0.6778, 0.7092, 0.3774, -0.3007, -0.6778, -0.3193, -0.1175, -0.3193, -0.6778, -0.3193, -0.1175, -0.3007, -0.6778, -0.3007, -0.1175])
me_barn_wall_timber_003.materials.append(mat_material_001)
me_barn_wall_timber_003.use_remesh_preserve_volume = False
me_barn_wall_timber_003.use_remesh_preserve_attributes = False
me_barn_wall_timber_003.use_mirror_vertex_groups = False
me_barn_wall_timber_003.update()
me_default_roof_003 = bpy.data.meshes.new('Default Roof.003')
me_default_roof_003.from_pydata([(-86.38, -20.93, 13.89), (-86.38, -20.47, 12.89), (-86.38, -11.91, 23.08), (-86.38, -12.57, 23.86), (-86.54, -20.93, 13.89), (-86.38, -20.93, 13.89), (-86.38, -12.57, 23.86), (-86.54, -12.57, 23.86), (-86.54, -20.47, 12.89), (-86.54, -20.93, 13.89), (-86.54, -12.57, 23.86), (-86.54, -11.91, 23.08), (-86.38, -20.47, 12.89), (-86.54, -20.47, 12.89), (-86.54, -11.91, 23.08), (-86.38, -11.91, 23.08), (-86.38, -12.57, 23.86), (-86.38, -11.91, 23.08), (-86.38, -4.527, 27.35), (-86.38, -4.527, 28.5), (-86.54, -12.57, 23.86), (-86.38, -12.57, 23.86), (-86.38, -4.527, 28.5), (-86.54, -4.527, 28.5), (-86.54, -11.91, 23.08), (-86.54, -12.57, 23.86), (-86.54, -4.527, 28.5), (-86.54, -4.527, 27.35), (-86.38, -11.91, 23.08), (-86.54, -11.91, 23.08), (-86.54, -4.527, 27.35), (-86.38, -4.527, 27.35), (-86.38, -4.527, 28.5), (-86.38, -4.527, 27.35), (-86.38, 2.858, 23.08), (-86.38, 3.511, 23.86), (-86.54, -4.527, 28.5), (-86.38, -4.527, 28.5), (-86.38, 3.511, 23.86), (-86.54, 3.511, 23.86), (-86.54, -4.527, 27.35), (-86.54, -4.527, 28.5), (-86.54, 3.511, 23.86), (-86.54, 2.858, 23.08), (-86.38, -4.527, 27.35), (-86.54, -4.527, 27.35), (-86.54, 2.858, 23.08), (-86.38, 2.858, 23.08), (-86.38, 3.511, 23.86), (-86.38, 2.858, 23.08), (-86.38, 11.41, 12.89), (-86.38, 11.88, 13.89), (-86.54, 3.511, 23.86), (-86.38, 3.511, 23.86), (-86.38, 11.88, 13.89), (-86.54, 11.88, 13.89), (-86.54, 2.858, 23.08), (-86.54, 3.511, 23.86), (-86.54, 11.88, 13.89), (-86.54, 11.41, 12.89), (-86.38, 2.858, 23.08), (-86.54, 2.858, 23.08), (-86.54, 11.41, 12.89), (-86.38, 11.41, 12.89), (-86.38, 11.88, 13.89), (-86.38, 11.41, 12.89), (-86.38, 12.04, 12.89), (-86.38, 12.04, 13.89), (-86.54, 11.88, 13.89), (-86.38, 11.88, 13.89), (-86.38, 12.04, 13.89), (-86.54, 11.41, 12.89), (-86.54, 11.88, 13.89), (-86.54, 11.88, 12.89), (-86.38, 11.41, 12.89), (-86.54, 11.41, 12.89), (-86.54, 11.88, 12.89), (-86.38, 12.04, 12.89), (-86.38, 12.04, 13.89), (-86.38, 12.04, 12.89), (-155.9, 12.04, 12.89), (-155.9, 12.04, 13.89), (-86.54, 11.88, 13.89), (-86.38, 12.04, 13.89), (-155.9, 12.04, 13.89), (-155.8, 11.88, 13.89), (-86.54, 11.88, 12.89), (-86.54, 11.88, 13.89), (-155.8, 11.88, 13.89), (-155.8, 11.88, 12.89), (-86.38, 12.04, 12.89), (-86.54, 11.88, 12.89), (-155.8, 11.88, 12.89), (-155.9, 12.04, 12.89), (-155.9, 12.04, 13.89), (-155.9, 12.04, 12.89), (-155.9, 11.41, 12.89), (-155.9, 11.88, 13.89), (-155.8, 11.88, 13.89), (-155.9, 12.04, 13.89), (-155.9, 11.88, 13.89), (-155.8, 11.88, 12.89), (-155.8, 11.88, 13.89), (-155.8, 11.41, 12.89), (-155.9, 12.04, 12.89), (-155.8, 11.88, 12.89), (-155.8, 11.41, 12.89), (-155.9, 11.41, 12.89), (-155.9, 11.88, 13.89), (-155.9, 11.41, 12.89), (-155.9, 2.858, 23.08), (-155.9, 3.511, 23.86), (-155.8, 11.88, 13.89), (-155.9, 11.88, 13.89), (-155.9, 3.511, 23.86), (-155.8, 3.511, 23.86), (-155.8, 11.41, 12.89), (-155.8, 11.88, 13.89), (-155.8, 3.511, 23.86), (-155.8, 2.858, 23.08), (-155.9, 11.41, 12.89), (-155.8, 11.41, 12.89), (-155.8, 2.858, 23.08), (-155.9, 2.858, 23.08), (-155.9, 3.511, 23.86), (-155.9, 2.858, 23.08), (-155.9, -4.527, 27.35), (-155.9, -4.527, 28.5), (-155.8, 3.511, 23.86), (-155.9, 3.511, 23.86), (-155.9, -4.527, 28.5), (-155.8, -4.527, 28.5), (-155.8, 2.858, 23.08), (-155.8, 3.511, 23.86), (-155.8, -4.527, 28.5), (-155.8, -4.527, 27.35), (-155.9, 2.858, 23.08), (-155.8, 2.858, 23.08), (-155.8, -4.527, 27.35), (-155.9, -4.527, 27.35), (-155.9, -4.527, 28.5), (-155.9, -4.527, 27.35), (-155.9, -11.91, 23.08), (-155.9, -12.57, 23.86), (-155.8, -4.527, 28.5), (-155.9, -4.527, 28.5), (-155.9, -12.57, 23.86), (-155.8, -12.57, 23.86), (-155.8, -4.527, 27.35), (-155.8, -4.527, 28.5), (-155.8, -12.57, 23.86), (-155.8, -11.91, 23.08), (-155.9, -4.527, 27.35), (-155.8, -4.527, 27.35), (-155.8, -11.91, 23.08), (-155.9, -11.91, 23.08), (-155.9, -12.57, 23.86), (-155.9, -11.91, 23.08), (-155.9, -20.47, 12.89), (-155.9, -20.93, 13.89), (-155.8, -12.57, 23.86), (-155.9, -12.57, 23.86), (-155.9, -20.93, 13.89), (-155.8, -20.93, 13.89), (-155.8, -11.91, 23.08), (-155.8, -12.57, 23.86), (-155.8, -20.93, 13.89), (-155.8, -20.47, 12.89), (-155.9, -11.91, 23.08), (-155.8, -11.91, 23.08), (-155.8, -20.47, 12.89), (-155.9, -20.47, 12.89), (-155.9, -21.1, 13.89), (-155.9, -21.1, 12.89), (-86.38, -21.1, 12.89), (-86.38, -21.1, 13.89), (-155.8, -20.93, 13.89), (-155.9, -21.1, 13.89), (-86.38, -21.1, 13.89), (-86.54, -20.93, 13.89), (-155.8, -20.93, 12.89), (-155.8, -20.93, 13.89), (-86.54, -20.93, 13.89), (-86.54, -20.93, 12.89), (-155.9, -21.1, 12.89), (-155.8, -20.93, 12.89), (-86.54, -20.93, 12.89), (-86.38, -21.1, 12.89), (-86.38, -21.1, 13.89), (-86.38, -21.1, 12.89), (-86.38, -20.47, 12.89), (-86.38, -20.93, 13.89), (-86.54, -20.93, 13.89), (-86.38, -21.1, 13.89), (-86.38, -20.93, 13.89), (-86.54, -20.93, 12.89), (-86.54, -20.93, 13.89), (-86.54, -20.47, 12.89), (-86.38, -21.1, 12.89), (-86.54, -20.93, 12.89), (-86.54, -20.47, 12.89), (-86.38, -20.47, 12.89), (-155.9, -20.93, 13.89), (-155.9, -20.47, 12.89), (-155.9, -21.1, 12.89), (-155.9, -21.1, 13.89), (-155.8, -20.93, 13.89), (-155.9, -20.93, 13.89), (-155.9, -21.1, 13.89), (-155.8, -20.47, 12.89), (-155.8, -20.93, 13.89), (-155.8, -20.93, 12.89), (-155.9, -20.47, 12.89), (-155.8, -20.47, 12.89), (-155.8, -20.93, 12.89), (-155.9, -21.1, 12.89), (-155.9, -21.6, 13.89), (-155.9, -21.52, 13.89), (-155.9, -21.52, 13.47), (-155.9, -21.18, 13.47), (-155.9, -21.18, 13.89), (-155.9, -21.1, 13.89), (-155.9, -21.1, 13.39), (-155.9, -21.6, 13.39), (-86.38, -21.6, 13.89), (-86.38, -21.6, 13.39), (-86.38, -21.1, 13.39), (-86.38, -21.1, 13.89), (-86.38, -21.18, 13.89), (-86.38, -21.18, 13.47), (-86.38, -21.52, 13.47), (-86.38, -21.52, 13.89), (-155.9, -21.52, 13.89), (-155.9, -21.6, 13.89), (-86.38, -21.6, 13.89), (-86.38, -21.52, 13.89), (-155.9, -21.52, 13.47), (-155.9, -21.52, 13.89), (-86.38, -21.52, 13.89), (-86.38, -21.52, 13.47), (-155.9, -21.18, 13.47), (-155.9, -21.52, 13.47), (-86.38, -21.52, 13.47), (-86.38, -21.18, 13.47), (-155.9, -21.18, 13.89), (-155.9, -21.18, 13.47), (-86.38, -21.18, 13.47), (-86.38, -21.18, 13.89), (-155.9, -21.1, 13.89), (-155.9, -21.18, 13.89), (-86.38, -21.18, 13.89), (-86.38, -21.1, 13.89), (-155.9, -21.1, 13.39), (-155.9, -21.1, 13.89), (-86.38, -21.1, 13.89), (-86.38, -21.1, 13.39), (-155.9, -21.6, 13.39), (-155.9, -21.1, 13.39), (-86.38, -21.1, 13.39), (-86.38, -21.6, 13.39), (-155.9, -21.6, 13.89), (-155.9, -21.6, 13.39), (-86.38, -21.6, 13.39), (-86.38, -21.6, 13.89), (-86.38, 12.54, 13.89), (-86.38, 12.46, 13.89), (-86.38, 12.46, 13.47), (-86.38, 12.13, 13.47), (-86.38, 12.13, 13.89), (-86.38, 12.04, 13.89), (-86.38, 12.04, 13.39), (-86.38, 12.54, 13.39), (-155.9, 12.54, 13.89), (-155.9, 12.54, 13.39), (-155.9, 12.04, 13.39), (-155.9, 12.04, 13.89), (-155.9, 12.13, 13.89), (-155.9, 12.13, 13.47), (-155.9, 12.46, 13.47), (-155.9, 12.46, 13.89), (-86.38, 12.46, 13.89), (-86.38, 12.54, 13.89), (-155.9, 12.54, 13.89), (-155.9, 12.46, 13.89), (-86.38, 12.46, 13.47), (-86.38, 12.46, 13.89), (-155.9, 12.46, 13.89), (-155.9, 12.46, 13.47), (-86.38, 12.13, 13.47), (-86.38, 12.46, 13.47), (-155.9, 12.46, 13.47), (-155.9, 12.13, 13.47), (-86.38, 12.13, 13.89), (-86.38, 12.13, 13.47), (-155.9, 12.13, 13.47), (-155.9, 12.13, 13.89), (-86.38, 12.04, 13.89), (-86.38, 12.13, 13.89), (-155.9, 12.13, 13.89), (-155.9, 12.04, 13.89), (-86.38, 12.04, 13.39), (-86.38, 12.04, 13.89), (-155.9, 12.04, 13.89), (-155.9, 12.04, 13.39), (-86.38, 12.54, 13.39), (-86.38, 12.04, 13.39), (-155.9, 12.04, 13.39), (-155.9, 12.54, 13.39), (-86.38, 12.54, 13.89), (-86.38, 12.54, 13.39), (-155.9, 12.54, 13.39), (-155.9, 12.54, 13.89)], [], [(0, 2, 1), (2, 0, 3), (4, 6, 5), (6, 4, 7), (8, 11, 9), (10, 9, 11), (12, 14, 13), (14, 12, 15), (16, 18, 17), (18, 16, 19), (20, 22, 21), (22, 20, 23), (24, 27, 25), (26, 25, 27), (28, 30, 29), (30, 28, 31), (32, 35, 33), (34, 33, 35), (36, 38, 37), (38, 36, 39), (40, 42, 41), (42, 40, 43), (44, 47, 45), (46, 45, 47), (48, 51, 49), (50, 49, 51), (52, 54, 53), (54, 52, 55), (56, 58, 57), (58, 56, 59), (60, 62, 61), (62, 60, 63), (64, 66, 65), (66, 64, 67), (69, 68, 70), (71, 73, 72), (74, 76, 75), (76, 74, 77), (78, 81, 79), (80, 79, 81), (82, 84, 83), (84, 82, 85), (86, 89, 87), (88, 87, 89), (90, 92, 91), (92, 90, 93), (94, 97, 95), (96, 95, 97), (99, 98, 100), (102, 101, 103), (104, 107, 105), (106, 105, 107), (108, 110, 109), (110, 108, 111), (112, 115, 113), (114, 113, 115), (116, 119, 117), (118, 117, 119), (120, 123, 121), (122, 121, 123), (124, 126, 125), (126, 124, 127), (128, 130, 129), (130, 128, 131), (132, 135, 133), (134, 133, 135), (136, 138, 137), (138, 136, 139), (140, 143, 141), (142, 141, 143), (144, 146, 145), (146, 144, 147), (148, 150, 149), (150, 148, 151), (152, 155, 153), (154, 153, 155), (156, 159, 157), (158, 157, 159), (160, 162, 161), (162, 160, 163), (164, 166, 165), (166, 164, 167), (168, 170, 169), (170, 168, 171), (172, 174, 173), (174, 172, 175), (176, 179, 177), (178, 177, 179), (180, 183, 181), (182, 181, 183), (184, 187, 185), (186, 185, 187), (188, 191, 189), (190, 189, 191), (193, 192, 194), (196, 195, 197), (198, 201, 199), (200, 199, 201), (202, 204, 203), (204, 202, 205), (206, 208, 207), (209, 211, 210), (212, 214, 213), (214, 212, 215), (216, 223, 218), (219, 218, 223), (218, 217, 216), (221, 219, 222), (223, 222, 219), (219, 221, 220), (225, 224, 230), (230, 229, 225), (231, 230, 224), (229, 227, 226), (226, 225, 229), (227, 229, 228), (232, 235, 233), (234, 233, 235), (236, 238, 237), (238, 236, 239), (240, 242, 241), (242, 240, 243), (244, 246, 245), (246, 244, 247), (248, 251, 249), (250, 249, 251), (252, 254, 253), (254, 252, 255), (256, 258, 257), (258, 256, 259), (260, 262, 261), (262, 260, 263), (264, 271, 266), (267, 266, 271), (266, 265, 264), (269, 267, 270), (271, 270, 267), (267, 269, 268), (273, 272, 278), (278, 277, 273), (279, 278, 272), (277, 275, 274), (274, 273, 277), (275, 277, 276), (280, 283, 281), (282, 281, 283), (284, 287, 285), (286, 285, 287), (288, 291, 289), (290, 289, 291), (292, 295, 293), (294, 293, 295), (296, 299, 297), (298, 297, 299), (300, 302, 301), (302, 300, 303), (304, 306, 305), (306, 304, 307), (308, 310, 309), (310, 308, 311)])
_uv = me_default_roof_003.uv_layers.new(name='geom-140676265-map')
_uv.uv.foreach_set('vector', [-4.42, -4.49, 4.6, 4.71, -3.95, -5.49, 4.6, 4.71, -4.42, -4.49, 3.95, 5.49, -0.08, -6.51, 0.08, 6.51, 0.08, -6.51, 0.08, 6.51, -0.08, -6.51, -0.08, 6.51, 3.95, -5.49, -4.6, 4.71, 4.42, -4.49, -3.95, 5.49, 4.42, -4.49, -4.6, 4.71, -0.08, -6.65, 0.08, 6.65, 0.08, -6.65, 0.08, 6.65, -0.08, -6.65, -0.08, 6.65, -4.27, -1.89, 3.77, 1.6, -3.62, -2.67, 3.77, 1.6, -4.27, -1.89, 3.77, 2.75, -0.08, -4.64, 0.08, 4.64, 0.08, -4.64, 0.08, 4.64, -0.08, -4.64, -0.08, 4.64, 3.62, -2.67, -3.77, 1.6, 4.27, -1.89, -3.77, 2.75, 4.27, -1.89, -3.77, 1.6, -0.08, -4.26, 0.08, 4.26, 0.08, -4.26, 0.08, 4.26, -0.08, -4.26, -0.08, 4.26, -3.77, 2.75, 4.27, -1.89, -3.77, 1.6, 3.62, -2.67, -3.77, 1.6, 4.27, -1.89, 0.08, 4.64, -0.08, -4.64, -0.08, 4.64, -0.08, -4.64, 0.08, 4.64, 0.08, -4.64, 3.77, 1.6, -4.27, -1.89, 3.77, 2.75, -4.27, -1.89, 3.77, 1.6, -3.62, -2.67, 0.08, 4.26, 0.08, -4.26, -0.08, 4.26, -0.08, -4.26, -0.08, 4.26, 0.08, -4.26, -3.95, 5.49, 4.42, -4.49, -4.6, 4.71, 3.95, -5.49, -4.6, 4.71, 4.42, -4.49, 0.08, 6.51, -0.08, -6.51, -0.08, 6.51, -0.08, -6.51, 0.08, 6.51, 0.08, -6.51, 4.6, 4.71, -4.42, -4.49, 3.95, 5.49, -4.42, -4.49, 4.6, 4.71, -3.95, -5.49, 0.08, 6.65, -0.08, -6.65, -0.08, 6.65, -0.08, -6.65, 0.08, 6.65, 0.08, -6.65, 0.15, 0.5, 0.32, -0.5, -0.32, -0.5, 0.32, -0.5, 0.15, 0.5, 0.32, 0.5, -0.08, 0.08, 0.08, 0.08, -0.08, -0.08, 0.23, -0.5, -0.23, -0.5, -0.23, 0.5, 0.08, 0.32, -0.08, -0.15, -0.08, 0.32, -0.08, -0.15, 0.08, 0.32, 0.08, -0.32, -34.78, 0.5, 34.78, 0.5, -34.78, -0.5, 34.78, -0.5, -34.78, -0.5, 34.78, 0.5, -34.61, 0.08, 34.78, -0.08, -34.78, -0.08, 34.78, -0.08, -34.61, 0.08, 34.61, 0.08, 34.61, -0.5, -34.61, -0.5, 34.61, 0.5, -34.61, 0.5, 34.61, 0.5, -34.61, -0.5, 34.78, -0.08, -34.61, 0.08, 34.61, 0.08, -34.61, 0.08, 34.78, -0.08, -34.78, -0.08, -0.32, 0.5, -0.15, 0.5, -0.32, -0.5, 0.32, -0.5, -0.32, -0.5, -0.15, 0.5, 0.08, -0.08, -0.08, 0.08, 0.08, 0.08, 0.23, 0.5, 0.23, -0.5, -0.23, -0.5, -0.08, -0.32, -0.08, 0.32, 0.08, -0.15, 0.08, 0.32, 0.08, -0.15, -0.08, 0.32, -4.42, -4.49, 4.6, 4.71, -3.95, -5.49, 4.6, 4.71, -4.42, -4.49, 3.95, 5.49, -0.08, -6.51, -0.08, 6.51, 0.08, -6.51, 0.08, 6.51, 0.08, -6.51, -0.08, 6.51, 3.95, -5.49, -4.6, 4.71, 4.42, -4.49, -3.95, 5.49, 4.42, -4.49, -4.6, 4.71, -0.08, -6.65, -0.08, 6.65, 0.08, -6.65, 0.08, 6.65, 0.08, -6.65, -0.08, 6.65, -4.27, -1.89, 3.77, 1.6, -3.62, -2.67, 3.77, 1.6, -4.27, -1.89, 3.77, 2.75, -0.08, -4.64, 0.08, 4.64, 0.08, -4.64, 0.08, 4.64, -0.08, -4.64, -0.08, 4.64, 3.62, -2.67, -3.77, 1.6, 4.27, -1.89, -3.77, 2.75, 4.27, -1.89, -3.77, 1.6, -0.08, -4.26, 0.08, 4.26, 0.08, -4.26, 0.08, 4.26, -0.08, -4.26, -0.08, 4.26, -3.77, 2.75, 4.27, -1.89, -3.77, 1.6, 3.62, -2.67, -3.77, 1.6, 4.27, -1.89, 0.08, 4.64, -0.08, -4.64, -0.08, 4.64, -0.08, -4.64, 0.08, 4.64, 0.08, -4.64, 3.77, 1.6, -4.27, -1.89, 3.77, 2.75, -4.27, -1.89, 3.77, 1.6, -3.62, -2.67, 0.08, 4.26, 0.08, -4.26, -0.08, 4.26, -0.08, -4.26, -0.08, 4.26, 0.08, -4.26, -3.95, 5.49, 4.42, -4.49, -4.6, 4.71, 3.95, -5.49, -4.6, 4.71, 4.42, -4.49, 0.08, 6.51, -0.08, -6.51, -0.08, 6.51, -0.08, -6.51, 0.08, 6.51, 0.08, -6.51, 4.6, 4.71, -4.42, -4.49, 3.95, 5.49, -4.42, -4.49, 4.6, 4.71, -3.95, -5.49, 0.08, 6.65, -0.08, -6.65, -0.08, 6.65, -0.08, -6.65, 0.08, 6.65, 0.08, -6.65, -34.78, 0.5, 34.78, -0.5, -34.78, -0.5, 34.78, -0.5, -34.78, 0.5, 34.78, 0.5, 34.61, -0.08, -34.61, -0.08, 34.78, 0.08, -34.78, 0.08, 34.78, 0.08, -34.61, -0.08, 34.61, -0.5, -34.61, -0.5, 34.61, 0.5, -34.61, 0.5, 34.61, 0.5, -34.61, -0.5, -34.78, 0.08, 34.78, 0.08, -34.61, -0.08, 34.61, -0.08, -34.61, -0.08, 34.78, 0.08, -0.32, 0.5, -0.15, 0.5, -0.32, -0.5, 0.32, -0.5, -0.32, -0.5, -0.15, 0.5, -0.08, 0.08, 0.08, -0.08, -0.08, -0.08, 0.23, 0.5, 0.23, -0.5, -0.23, -0.5, 0.08, 0.32, 0.08, -0.32, -0.08, 0.15, -0.08, -0.32, -0.08, 0.15, 0.08, -0.32, 0.15, 0.5, 0.32, -0.5, -0.32, -0.5, 0.32, -0.5, 0.15, 0.5, 0.32, 0.5, -0.08, -0.08, 0.08, 0.08, 0.08, -0.08, 0.23, -0.5, -0.23, -0.5, -0.23, 0.5, -0.08, -0.32, 0.08, 0.15, 0.08, -0.32, 0.08, 0.15, -0.08, -0.32, -0.08, 0.32, 0.25, 0.25, 0.25, -0.25, 0.17, -0.17, -0.17, -0.17, 0.17, -0.17, 0.25, -0.25, 0.17, -0.17, 0.17, 0.25, 0.25, 0.25, -0.25, 0.25, -0.17, -0.17, -0.25, -0.25, 0.25, -0.25, -0.25, -0.25, -0.17, -0.17, -0.17, -0.17, -0.25, 0.25, -0.17, 0.25, -0.25, -0.25, -0.25, 0.25, -0.17, -0.17, -0.17, -0.17, 0.17, -0.17, -0.25, -0.25, -0.17, 0.25, -0.17, -0.17, -0.25, 0.25, 0.17, -0.17, 0.25, 0.25, 0.25, -0.25, 0.25, -0.25, -0.25, -0.25, 0.17, -0.17, 0.25, 0.25, 0.17, -0.17, 0.17, 0.25, 34.78, -0.04, -34.78, -0.04, 34.78, 0.04, -34.78, 0.04, 34.78, 0.04, -34.78, -0.04, 34.78, -0.21, -34.78, 0.21, 34.78, 0.21, -34.78, 0.21, 34.78, -0.21, -34.78, -0.21, 34.78, -0.17, -34.78, 0.17, 34.78, 0.17, -34.78, 0.17, 34.78, -0.17, -34.78, -0.17, -34.78, 0.21, 34.78, -0.21, -34.78, -0.21, 34.78, -0.21, -34.78, 0.21, 34.78, 0.21, 34.78, -0.04, -34.78, -0.04, 34.78, 0.04, -34.78, 0.04, 34.78, 0.04, -34.78, -0.04, 34.78, -0.25, -34.78, 0.25, 34.78, 0.25, -34.78, 0.25, 34.78, -0.25, -34.78, -0.25, -34.78, 0.25, 34.78, -0.25, -34.78, -0.25, 34.78, -0.25, -34.78, 0.25, 34.78, 0.25, -34.78, 0.25, 34.78, -0.25, -34.78, -0.25, 34.78, -0.25, -34.78, 0.25, 34.78, 0.25, 0.25, 0.25, 0.25, -0.25, 0.17, -0.17, -0.17, -0.17, 0.17, -0.17, 0.25, -0.25, 0.17, -0.17, 0.17, 0.25, 0.25, 0.25, -0.25, 0.25, -0.17, -0.17, -0.25, -0.25, 0.25, -0.25, -0.25, -0.25, -0.17, -0.17, -0.17, -0.17, -0.25, 0.25, -0.17, 0.25, -0.25, -0.25, -0.25, 0.25, -0.17, -0.17, -0.17, -0.17, 0.17, -0.17, -0.25, -0.25, -0.17, 0.25, -0.17, -0.17, -0.25, 0.25, 0.17, -0.17, 0.25, 0.25, 0.25, -0.25, 0.25, -0.25, -0.25, -0.25, 0.17, -0.17, 0.25, 0.25, 0.17, -0.17, 0.17, 0.25, -34.78, 0.04, 34.78, 0.04, -34.78, -0.04, 34.78, -0.04, -34.78, -0.04, 34.78, 0.04, 34.78, -0.21, -34.78, -0.21, 34.78, 0.21, -34.78, 0.21, 34.78, 0.21, -34.78, -0.21, -34.78, 0.17, 34.78, 0.17, -34.78, -0.17, 34.78, -0.17, -34.78, -0.17, 34.78, 0.17, -34.78, 0.21, 34.78, 0.21, -34.78, -0.21, 34.78, -0.21, -34.78, -0.21, 34.78, 0.21, -34.78, 0.04, 34.78, 0.04, -34.78, -0.04, 34.78, -0.04, -34.78, -0.04, 34.78, 0.04, 34.78, -0.25, -34.78, 0.25, 34.78, 0.25, -34.78, 0.25, 34.78, -0.25, -34.78, -0.25, 34.78, -0.25, -34.78, 0.25, 34.78, 0.25, -34.78, 0.25, 34.78, -0.25, -34.78, -0.25, -34.78, 0.25, 34.78, -0.25, -34.78, -0.25, 34.78, -0.25, -34.78, 0.25, 34.78, 0.25])
me_default_roof_003.materials.append(mat_colorbond)
me_default_roof_003.use_remesh_preserve_volume = False
me_default_roof_003.use_remesh_preserve_attributes = False
me_default_roof_003.use_mirror_vertex_groups = False
me_default_roof_003.update()
me_default_wall_003 = bpy.data.meshes.new('Default Wall.003')
me_default_wall_003.from_pydata([(-153.9, 3.839, 3.363), (-153.9, 3.839, 3.363), (-153.9, 3.839, 3.467), (-153.9, 3.839, 3.484), (-153.9, 3.839, 3.484), (-153.9, 3.839, 3.465), (-153.9, 3.839, 3.465), (-153.9, 3.839, 3.484), (-153.8, 3.839, 3.484), (-153.8, 3.839, 3.465), (-153.8, 3.839, 3.465), (-153.8, 3.839, 3.484), (-153.8, 3.839, 3.484), (-153.8, 3.839, 3.281), (-153.9, 3.839, 3.281), (-153.9, -2.066, 3.363), (-153.9, -2.066, 3.281), (-153.8, -2.066, 3.281), (-153.8, -2.066, 3.484), (-153.8, -2.066, 3.484), (-153.8, -2.066, 3.465), (-153.8, -2.066, 3.465), (-153.8, -2.066, 3.484), (-153.9, -2.066, 3.484), (-153.9, -2.066, 3.465), (-153.9, -2.066, 3.465), (-153.9, -2.066, 3.484), (-153.9, -2.066, 3.484), (-153.9, -2.066, 3.467), (-153.9, -2.066, 3.363), (-153.9, 3.839, 3.363), (-153.9, 3.839, 3.363), (-153.9, -2.066, 3.363), (-153.9, -2.066, 3.363), (-153.9, 3.839, 3.467), (-153.9, 3.839, 3.363), (-153.9, -2.066, 3.363), (-153.9, -2.066, 3.467), (-153.9, 3.839, 3.484), (-153.9, 3.839, 3.467), (-153.9, -2.066, 3.467), (-153.9, -2.066, 3.484), (-153.9, 3.839, 3.484), (-153.9, 3.839, 3.484), (-153.9, -2.066, 3.484), (-153.9, -2.066, 3.484), (-153.9, 3.839, 3.465), (-153.9, 3.839, 3.484), (-153.9, -2.066, 3.484), (-153.9, -2.066, 3.465), (-153.9, 3.839, 3.465), (-153.9, 3.839, 3.465), (-153.9, -2.066, 3.465), (-153.9, -2.066, 3.465), (-153.9, 3.839, 3.484), (-153.9, 3.839, 3.465), (-153.9, -2.066, 3.465), (-153.9, -2.066, 3.484), (-153.8, 3.839, 3.484), (-153.9, 3.839, 3.484), (-153.9, -2.066, 3.484), (-153.8, -2.066, 3.484), (-153.8, 3.839, 3.465), (-153.8, 3.839, 3.484), (-153.8, -2.066, 3.484), (-153.8, -2.066, 3.465), (-153.8, 3.839, 3.465), (-153.8, 3.839, 3.465), (-153.8, -2.066, 3.465), (-153.8, -2.066, 3.465), (-153.8, 3.839, 3.484), (-153.8, 3.839, 3.465), (-153.8, -2.066, 3.465), (-153.8, -2.066, 3.484), (-153.8, 3.839, 3.484), (-153.8, 3.839, 3.484), (-153.8, -2.066, 3.484), (-153.8, -2.066, 3.484), (-153.8, 3.839, 3.281), (-153.8, 3.839, 3.484), (-153.8, -2.066, 3.484), (-153.8, -2.066, 3.281), (-153.9, 3.839, 3.281), (-153.8, 3.839, 3.281), (-153.8, -2.066, 3.281), (-153.9, -2.066, 3.281), (-153.9, 3.839, 3.363), (-153.9, 3.839, 3.281), (-153.9, -2.066, 3.281), (-153.9, -2.066, 3.363), (-153.9, -6.988, 3.363), (-153.9, -6.988, 3.363), (-153.9, -6.988, 3.467), (-153.9, -6.988, 3.484), (-153.9, -6.988, 3.484), (-153.9, -6.988, 3.465), (-153.9, -6.988, 3.465), (-153.9, -6.988, 3.484), (-153.8, -6.988, 3.484), (-153.8, -6.988, 3.465), (-153.8, -6.988, 3.465), (-153.8, -6.988, 3.484), (-153.8, -6.988, 3.484), (-153.8, -6.988, 3.281), (-153.9, -6.988, 3.281), (-153.9, -12.89, 3.363), (-153.9, -12.89, 3.281), (-153.8, -12.89, 3.281), (-153.8, -12.89, 3.484), (-153.8, -12.89, 3.484), (-153.8, -12.89, 3.465), (-153.8, -12.89, 3.465), (-153.8, -12.89, 3.484), (-153.9, -12.89, 3.484), (-153.9, -12.89, 3.465), (-153.9, -12.89, 3.465), (-153.9, -12.89, 3.484), (-153.9, -12.89, 3.484), (-153.9, -12.89, 3.467), (-153.9, -12.89, 3.363), (-153.9, -6.988, 3.363), (-153.9, -6.988, 3.363), (-153.9, -12.89, 3.363), (-153.9, -12.89, 3.363), (-153.9, -6.988, 3.467), (-153.9, -6.988, 3.363), (-153.9, -12.89, 3.363), (-153.9, -12.89, 3.467), (-153.9, -6.988, 3.484), (-153.9, -6.988, 3.467), (-153.9, -12.89, 3.467), (-153.9, -12.89, 3.484), (-153.9, -6.988, 3.484), (-153.9, -6.988, 3.484), (-153.9, -12.89, 3.484), (-153.9, -12.89, 3.484), (-153.9, -6.988, 3.465), (-153.9, -6.988, 3.484), (-153.9, -12.89, 3.484), (-153.9, -12.89, 3.465), (-153.9, -6.988, 3.465), (-153.9, -6.988, 3.465), (-153.9, -12.89, 3.465), (-153.9, -12.89, 3.465), (-153.9, -6.988, 3.484), (-153.9, -6.988, 3.465), (-153.9, -12.89, 3.465), (-153.9, -12.89, 3.484), (-153.8, -6.988, 3.484), (-153.9, -6.988, 3.484), (-153.9, -12.89, 3.484), (-153.8, -12.89, 3.484), (-153.8, -6.988, 3.465), (-153.8, -6.988, 3.484), (-153.8, -12.89, 3.484), (-153.8, -12.89, 3.465), (-153.8, -6.988, 3.465), (-153.8, -6.988, 3.465), (-153.8, -12.89, 3.465), (-153.8, -12.89, 3.465), (-153.8, -6.988, 3.484), (-153.8, -6.988, 3.465), (-153.8, -12.89, 3.465), (-153.8, -12.89, 3.484), (-153.8, -6.988, 3.484), (-153.8, -6.988, 3.484), (-153.8, -12.89, 3.484), (-153.8, -12.89, 3.484), (-153.8, -6.988, 3.281), (-153.8, -6.988, 3.484), (-153.8, -12.89, 3.484), (-153.8, -12.89, 3.281), (-153.9, -6.988, 3.281), (-153.8, -6.988, 3.281), (-153.8, -12.89, 3.281), (-153.9, -12.89, 3.281), (-153.9, -6.988, 3.363), (-153.9, -6.988, 3.281), (-153.9, -12.89, 3.281), (-153.9, -12.89, 3.363), (-88.38, -12.89, 3.363), (-88.4, -12.89, 3.363), (-88.4, -12.89, 3.467), (-88.42, -12.89, 3.484), (-88.43, -12.89, 3.484), (-88.43, -12.89, 3.465), (-88.44, -12.89, 3.465), (-88.44, -12.89, 3.484), (-88.51, -12.89, 3.484), (-88.51, -12.89, 3.465), (-88.52, -12.89, 3.465), (-88.52, -12.89, 3.484), (-88.55, -12.89, 3.484), (-88.55, -12.89, 3.281), (-88.38, -12.89, 3.281), (-88.38, -6.988, 3.363), (-88.38, -6.988, 3.281), (-88.55, -6.988, 3.281), (-88.55, -6.988, 3.484), (-88.52, -6.988, 3.484), (-88.52, -6.988, 3.465), (-88.51, -6.988, 3.465), (-88.51, -6.988, 3.484), (-88.44, -6.988, 3.484), (-88.44, -6.988, 3.465), (-88.43, -6.988, 3.465), (-88.43, -6.988, 3.484), (-88.42, -6.988, 3.484), (-88.4, -6.988, 3.467), (-88.4, -6.988, 3.363), (-88.4, -12.89, 3.363), (-88.38, -12.89, 3.363), (-88.38, -6.988, 3.363), (-88.4, -6.988, 3.363), (-88.4, -12.89, 3.467), (-88.4, -12.89, 3.363), (-88.4, -6.988, 3.363), (-88.4, -6.988, 3.467), (-88.42, -12.89, 3.484), (-88.4, -12.89, 3.467), (-88.4, -6.988, 3.467), (-88.42, -6.988, 3.484), (-88.43, -12.89, 3.484), (-88.42, -12.89, 3.484), (-88.42, -6.988, 3.484), (-88.43, -6.988, 3.484), (-88.43, -12.89, 3.465), (-88.43, -12.89, 3.484), (-88.43, -6.988, 3.484), (-88.43, -6.988, 3.465), (-88.44, -12.89, 3.465), (-88.43, -12.89, 3.465), (-88.43, -6.988, 3.465), (-88.44, -6.988, 3.465), (-88.44, -12.89, 3.484), (-88.44, -12.89, 3.465), (-88.44, -6.988, 3.465), (-88.44, -6.988, 3.484), (-88.51, -12.89, 3.484), (-88.44, -12.89, 3.484), (-88.44, -6.988, 3.484), (-88.51, -6.988, 3.484), (-88.51, -12.89, 3.465), (-88.51, -12.89, 3.484), (-88.51, -6.988, 3.484), (-88.51, -6.988, 3.465), (-88.52, -12.89, 3.465), (-88.51, -12.89, 3.465), (-88.51, -6.988, 3.465), (-88.52, -6.988, 3.465), (-88.52, -12.89, 3.484), (-88.52, -12.89, 3.465), (-88.52, -6.988, 3.465), (-88.52, -6.988, 3.484), (-88.55, -12.89, 3.484), (-88.52, -12.89, 3.484), (-88.52, -6.988, 3.484), (-88.55, -6.988, 3.484), (-88.55, -12.89, 3.281), (-88.55, -12.89, 3.484), (-88.55, -6.988, 3.484), (-88.55, -6.988, 3.281), (-88.38, -12.89, 3.281), (-88.55, -12.89, 3.281), (-88.55, -6.988, 3.281), (-88.38, -6.988, 3.281), (-88.38, -12.89, 3.363), (-88.38, -12.89, 3.281), (-88.38, -6.988, 3.281), (-88.38, -6.988, 3.363), (-88.38, -2.066, 3.363), (-88.4, -2.066, 3.363), (-88.4, -2.066, 3.467), (-88.42, -2.066, 3.484), (-88.43, -2.066, 3.484), (-88.43, -2.066, 3.465), (-88.44, -2.066, 3.465), (-88.44, -2.066, 3.484), (-88.51, -2.066, 3.484), (-88.51, -2.066, 3.465), (-88.52, -2.066, 3.465), (-88.52, -2.066, 3.484), (-88.55, -2.066, 3.484), (-88.55, -2.066, 3.281), (-88.38, -2.066, 3.281), (-88.38, 3.839, 3.363), (-88.38, 3.839, 3.281), (-88.55, 3.839, 3.281), (-88.55, 3.839, 3.484), (-88.52, 3.839, 3.484), (-88.52, 3.839, 3.465), (-88.51, 3.839, 3.465), (-88.51, 3.839, 3.484), (-88.44, 3.839, 3.484), (-88.44, 3.839, 3.465), (-88.43, 3.839, 3.465), (-88.43, 3.839, 3.484), (-88.42, 3.839, 3.484), (-88.4, 3.839, 3.467), (-88.4, 3.839, 3.363), (-88.4, -2.066, 3.363), (-88.38, -2.066, 3.363), (-88.38, 3.839, 3.363), (-88.4, 3.839, 3.363), (-88.4, -2.066, 3.467), (-88.4, -2.066, 3.363), (-88.4, 3.839, 3.363), (-88.4, 3.839, 3.467), (-88.42, -2.066, 3.484), (-88.4, -2.066, 3.467), (-88.4, 3.839, 3.467), (-88.42, 3.839, 3.484), (-88.43, -2.066, 3.484), (-88.42, -2.066, 3.484), (-88.42, 3.839, 3.484), (-88.43, 3.839, 3.484), (-88.43, -2.066, 3.465), (-88.43, -2.066, 3.484), (-88.43, 3.839, 3.484), (-88.43, 3.839, 3.465), (-88.44, -2.066, 3.465), (-88.43, -2.066, 3.465), (-88.43, 3.839, 3.465), (-88.44, 3.839, 3.465), (-88.44, -2.066, 3.484), (-88.44, -2.066, 3.465), (-88.44, 3.839, 3.465), (-88.44, 3.839, 3.484), (-88.51, -2.066, 3.484), (-88.44, -2.066, 3.484), (-88.44, 3.839, 3.484), (-88.51, 3.839, 3.484), (-88.51, -2.066, 3.465), (-88.51, -2.066, 3.484), (-88.51, 3.839, 3.484), (-88.51, 3.839, 3.465), (-88.52, -2.066, 3.465), (-88.51, -2.066, 3.465), (-88.51, 3.839, 3.465), (-88.52, 3.839, 3.465), (-88.52, -2.066, 3.484), (-88.52, -2.066, 3.465), (-88.52, 3.839, 3.465), (-88.52, 3.839, 3.484), (-88.55, -2.066, 3.484), (-88.52, -2.066, 3.484), (-88.52, 3.839, 3.484), (-88.55, 3.839, 3.484), (-88.55, -2.066, 3.281), (-88.55, -2.066, 3.484), (-88.55, 3.839, 3.484), (-88.55, 3.839, 3.281), (-88.38, -2.066, 3.281), (-88.55, -2.066, 3.281), (-88.55, 3.839, 3.281), (-88.38, 3.839, 3.281), (-88.38, -2.066, 3.363), (-88.38, -2.066, 3.281), (-88.38, 3.839, 3.281), (-88.38, 3.839, 3.363)], [], [(10, 12, 11), (9, 13, 10), (12, 10, 13), (1, 13, 9), (6, 9, 7), (6, 1, 9), (7, 9, 8), (5, 4, 3), (3, 2, 5), (1, 14, 13), (1, 5, 2), (1, 0, 14), (1, 6, 5), (18, 20, 19), (17, 21, 20), (20, 18, 17), (17, 29, 21), (21, 24, 23), (29, 24, 21), (21, 23, 22), (26, 25, 27), (28, 27, 25), (16, 29, 17), (25, 29, 28), (15, 29, 16), (24, 29, 25), (30, 33, 31), (32, 31, 33), (34, 36, 35), (36, 34, 37), (38, 41, 39), (40, 39, 41), (42, 45, 43), (44, 43, 45), (46, 49, 47), (48, 47, 49), (50, 52, 51), (52, 50, 53), (54, 57, 55), (56, 55, 57), (58, 61, 59), (60, 59, 61), (62, 65, 63), (64, 63, 65), (66, 68, 67), (68, 66, 69), (70, 73, 71), (72, 71, 73), (74, 77, 75), (76, 75, 77), (78, 80, 79), (80, 78, 81), (82, 84, 83), (84, 82, 85), (86, 89, 87), (88, 87, 89), (100, 102, 101), (99, 103, 100), (102, 100, 103), (91, 103, 99), (96, 99, 97), (96, 91, 99), (97, 99, 98), (95, 94, 93), (93, 92, 95), (91, 104, 103), (91, 95, 92), (91, 90, 104), (91, 96, 95), (108, 110, 109), (107, 111, 110), (110, 108, 107), (107, 119, 111), (111, 114, 113), (119, 114, 111), (111, 113, 112), (116, 115, 117), (118, 117, 115), (106, 119, 107), (115, 119, 118), (105, 119, 106), (114, 119, 115), (120, 123, 121), (122, 121, 123), (124, 126, 125), (126, 124, 127), (128, 131, 129), (130, 129, 131), (132, 135, 133), (134, 133, 135), (136, 139, 137), (138, 137, 139), (140, 142, 141), (142, 140, 143), (144, 147, 145), (146, 145, 147), (148, 151, 149), (150, 149, 151), (152, 155, 153), (154, 153, 155), (156, 158, 157), (158, 156, 159), (160, 163, 161), (162, 161, 163), (164, 167, 165), (166, 165, 167), (168, 170, 169), (170, 168, 171), (172, 174, 173), (174, 172, 175), (176, 179, 177), (178, 177, 179), (190, 192, 191), (189, 193, 190), (192, 190, 193), (181, 193, 189), (186, 189, 187), (186, 181, 189), (187, 189, 188), (185, 184, 183), (183, 182, 185), (181, 194, 193), (181, 185, 182), (181, 180, 194), (181, 186, 185), (198, 200, 199), (197, 201, 200), (200, 198, 197), (197, 209, 201), (201, 204, 203), (209, 204, 201), (201, 203, 202), (206, 205, 207), (208, 207, 205), (196, 209, 197), (205, 209, 208), (195, 209, 196), (204, 209, 205), (210, 213, 211), (212, 211, 213), (214, 216, 215), (216, 214, 217), (218, 221, 219), (220, 219, 221), (222, 225, 223), (224, 223, 225), (226, 229, 227), (228, 227, 229), (230, 232, 231), (232, 230, 233), (234, 237, 235), (236, 235, 237), (238, 241, 239), (240, 239, 241), (242, 245, 243), (244, 243, 245), (246, 248, 247), (248, 246, 249), (250, 253, 251), (252, 251, 253), (254, 257, 255), (256, 255, 257), (258, 260, 259), (260, 258, 261), (262, 264, 263), (264, 262, 265), (266, 269, 267), (268, 267, 269), (280, 282, 281), (279, 283, 280), (282, 280, 283), (271, 283, 279), (276, 279, 277), (276, 271, 279), (277, 279, 278), (275, 274, 273), (273, 272, 275), (271, 284, 283), (271, 275, 272), (271, 270, 284), (271, 276, 275), (288, 290, 289), (287, 291, 290), (290, 288, 287), (287, 299, 291), (291, 294, 293), (299, 294, 291), (291, 293, 292), (296, 295, 297), (298, 297, 295), (286, 299, 287), (295, 299, 298), (285, 299, 286), (294, 299, 295), (300, 303, 301), (302, 301, 303), (304, 306, 305), (306, 304, 307), (308, 311, 309), (310, 309, 311), (312, 315, 313), (314, 313, 315), (316, 319, 317), (318, 317, 319), (320, 322, 321), (322, 320, 323), (324, 327, 325), (326, 325, 327), (328, 331, 329), (330, 329, 331), (332, 335, 333), (334, 333, 335), (336, 338, 337), (338, 336, 339), (340, 343, 341), (342, 341, 343), (344, 347, 345), (346, 345, 347), (348, 350, 349), (350, 348, 351), (352, 354, 353), (354, 352, 355), (356, 359, 357), (358, 357, 359)])
_uv = me_default_wall_003.uv_layers.new(name='geom-140676264-map')
_uv.uv.foreach_set('vector', [-0.13, 2.81, -0.16, 2.83, -0.13, 2.83, -0.12, 2.81, -0.16, 2.62, -0.13, 2.81, -0.16, 2.83, -0.13, 2.81, -0.16, 2.62, -0.02, 2.71, -0.16, 2.62, -0.12, 2.81, -0.06, 2.81, -0.12, 2.81, -0.06, 2.83, -0.06, 2.81, -0.02, 2.71, -0.12, 2.81, -0.06, 2.83, -0.12, 2.81, -0.12, 2.83, -0.05, 2.81, -0.05, 2.83, -0.03, 2.83, -0.03, 2.83, -0.02, 2.81, -0.05, 2.81, -0.02, 2.71, 0.0, 2.62, -0.16, 2.62, -0.02, 2.71, -0.05, 2.81, -0.02, 2.81, -0.02, 2.71, 0.0, 2.71, 0.0, 2.62, -0.02, 2.71, -0.06, 2.81, -0.05, 2.81, 0.16, 2.83, 0.13, 2.81, 0.13, 2.83, 0.16, 2.62, 0.12, 2.81, 0.13, 2.81, 0.13, 2.81, 0.16, 2.83, 0.16, 2.62, 0.16, 2.62, 0.02, 2.71, 0.12, 2.81, 0.12, 2.81, 0.06, 2.81, 0.06, 2.83, 0.02, 2.71, 0.06, 2.81, 0.12, 2.81, 0.12, 2.81, 0.06, 2.83, 0.12, 2.83, 0.05, 2.83, 0.05, 2.81, 0.03, 2.83, 0.02, 2.81, 0.03, 2.83, 0.05, 2.81, 0.0, 2.62, 0.02, 2.71, 0.16, 2.62, 0.05, 2.81, 0.02, 2.71, 0.02, 2.81, 0.0, 2.71, 0.02, 2.71, 0.0, 2.62, 0.06, 2.81, 0.02, 2.71, 0.05, 2.81, -4.95, 0.02, 0.95, 0.02, -4.95, 0.0, 0.95, 0.0, -4.95, 0.0, 0.95, 0.02, -2.95, 2.81, 2.95, 2.71, -2.95, 2.71, 2.95, 2.71, -2.95, 2.81, 2.95, 2.81, -2.95, 2.02, 2.95, 2.02, -2.95, 2.0, 2.95, 2.0, -2.95, 2.0, 2.95, 2.02, -4.95, 0.05, 0.95, 0.05, -4.95, 0.03, 0.95, 0.03, -4.95, 0.03, 0.95, 0.05, 2.95, 2.81, -2.95, 2.81, 2.95, 2.83, -2.95, 2.83, 2.95, 2.83, -2.95, 2.81, -4.95, 0.06, 0.95, 0.05, -4.95, 0.05, 0.95, 0.05, -4.95, 0.06, 0.95, 0.06, -2.95, 2.83, 2.95, 2.83, -2.95, 2.81, 2.95, 2.81, -2.95, 2.81, 2.95, 2.83, -4.95, 0.12, 0.95, 0.12, -4.95, 0.06, 0.95, 0.06, -4.95, 0.06, 0.95, 0.12, 2.95, 2.81, -2.95, 2.81, 2.95, 2.83, -2.95, 2.83, 2.95, 2.83, -2.95, 2.81, -4.95, 0.13, 0.95, 0.12, -4.95, 0.12, 0.95, 0.12, -4.95, 0.13, 0.95, 0.13, -2.95, 2.83, 2.95, 2.83, -2.95, 2.81, 2.95, 2.81, -2.95, 2.81, 2.95, 2.83, -4.95, 0.16, 0.95, 0.16, -4.95, 0.13, 0.95, 0.13, -4.95, 0.13, 0.95, 0.16, 2.95, 2.62, -2.95, 2.83, 2.95, 2.83, -2.95, 2.83, 2.95, 2.62, -2.95, 2.62, 4.95, 0.0, -0.95, 0.16, 4.95, 0.16, -0.95, 0.16, 4.95, 0.0, -0.95, 0.0, -2.95, 2.71, 2.95, 2.71, -2.95, 2.62, 2.95, 2.62, -2.95, 2.62, 2.95, 2.71, -0.13, 2.81, -0.16, 2.83, -0.13, 2.83, -0.12, 2.81, -0.16, 2.62, -0.13, 2.81, -0.16, 2.83, -0.13, 2.81, -0.16, 2.62, -0.02, 2.71, -0.16, 2.62, -0.12, 2.81, -0.06, 2.81, -0.12, 2.81, -0.06, 2.83, -0.06, 2.81, -0.02, 2.71, -0.12, 2.81, -0.06, 2.83, -0.12, 2.81, -0.12, 2.83, -0.05, 2.81, -0.05, 2.83, -0.03, 2.83, -0.03, 2.83, -0.02, 2.81, -0.05, 2.81, -0.02, 2.71, 0.0, 2.62, -0.16, 2.62, -0.02, 2.71, -0.05, 2.81, -0.02, 2.81, -0.02, 2.71, 0.0, 2.71, 0.0, 2.62, -0.02, 2.71, -0.06, 2.81, -0.05, 2.81, 0.16, 2.83, 0.13, 2.81, 0.13, 2.83, 0.16, 2.62, 0.12, 2.81, 0.13, 2.81, 0.13, 2.81, 0.16, 2.83, 0.16, 2.62, 0.16, 2.62, 0.02, 2.71, 0.12, 2.81, 0.12, 2.81, 0.06, 2.81, 0.06, 2.83, 0.02, 2.71, 0.06, 2.81, 0.12, 2.81, 0.12, 2.81, 0.06, 2.83, 0.12, 2.83, 0.05, 2.83, 0.05, 2.81, 0.03, 2.83, 0.02, 2.81, 0.03, 2.83, 0.05, 2.81, 0.0, 2.62, 0.02, 2.71, 0.16, 2.62, 0.05, 2.81, 0.02, 2.71, 0.02, 2.81, 0.0, 2.71, 0.02, 2.71, 0.0, 2.62, 0.06, 2.81, 0.02, 2.71, 0.05, 2.81, -4.95, 0.02, 0.95, 0.02, -4.95, 0.0, 0.95, 0.0, -4.95, 0.0, 0.95, 0.02, -2.95, 2.81, 2.95, 2.71, -2.95, 2.71, 2.95, 2.71, -2.95, 2.81, 2.95, 2.81, -2.95, 2.02, 2.95, 2.02, -2.95, 2.0, 2.95, 2.0, -2.95, 2.0, 2.95, 2.02, -4.95, 0.05, 0.95, 0.05, -4.95, 0.03, 0.95, 0.03, -4.95, 0.03, 0.95, 0.05, 2.95, 2.81, -2.95, 2.81, 2.95, 2.83, -2.95, 2.83, 2.95, 2.83, -2.95, 2.81, -4.95, 0.06, 0.95, 0.05, -4.95, 0.05, 0.95, 0.05, -4.95, 0.06, 0.95, 0.06, -2.95, 2.83, 2.95, 2.83, -2.95, 2.81, 2.95, 2.81, -2.95, 2.81, 2.95, 2.83, -4.95, 0.12, 0.95, 0.12, -4.95, 0.06, 0.95, 0.06, -4.95, 0.06, 0.95, 0.12, 2.95, 2.81, -2.95, 2.81, 2.95, 2.83, -2.95, 2.83, 2.95, 2.83, -2.95, 2.81, -4.95, 0.13, 0.95, 0.12, -4.95, 0.12, 0.95, 0.12, -4.95, 0.13, 0.95, 0.13, -2.95, 2.83, 2.95, 2.83, -2.95, 2.81, 2.95, 2.81, -2.95, 2.81, 2.95, 2.83, -4.95, 0.16, 0.95, 0.16, -4.95, 0.13, 0.95, 0.13, -4.95, 0.13, 0.95, 0.16, 2.95, 2.62, -2.95, 2.83, 2.95, 2.83, -2.95, 2.83, 2.95, 2.62, -2.95, 2.62, 4.95, 0.0, -0.95, 0.16, 4.95, 0.16, -0.95, 0.16, 4.95, 0.0, -0.95, 0.0, -2.95, 2.71, 2.95, 2.71, -2.95, 2.62, 2.95, 2.62, -2.95, 2.62, 2.95, 2.71, -0.13, 2.81, -0.16, 2.83, -0.13, 2.83, -0.12, 2.81, -0.16, 2.62, -0.13, 2.81, -0.16, 2.83, -0.13, 2.81, -0.16, 2.62, -0.02, 2.71, -0.16, 2.62, -0.12, 2.81, -0.06, 2.81, -0.12, 2.81, -0.06, 2.83, -0.06, 2.81, -0.02, 2.71, -0.12, 2.81, -0.06, 2.83, -0.12, 2.81, -0.12, 2.83, -0.05, 2.81, -0.05, 2.83, -0.03, 2.83, -0.03, 2.83, -0.02, 2.81, -0.05, 2.81, -0.02, 2.71, 0.0, 2.62, -0.16, 2.62, -0.02, 2.71, -0.05, 2.81, -0.02, 2.81, -0.02, 2.71, 0.0, 2.71, 0.0, 2.62, -0.02, 2.71, -0.06, 2.81, -0.05, 2.81, 0.16, 2.83, 0.13, 2.81, 0.13, 2.83, 0.16, 2.62, 0.12, 2.81, 0.13, 2.81, 0.13, 2.81, 0.16, 2.83, 0.16, 2.62, 0.16, 2.62, 0.02, 2.71, 0.12, 2.81, 0.12, 2.81, 0.06, 2.81, 0.06, 2.83, 0.02, 2.71, 0.06, 2.81, 0.12, 2.81, 0.12, 2.81, 0.06, 2.83, 0.12, 2.83, 0.05, 2.83, 0.05, 2.81, 0.03, 2.83, 0.02, 2.81, 0.03, 2.83, 0.05, 2.81, 0.0, 2.62, 0.02, 2.71, 0.16, 2.62, 0.05, 2.81, 0.02, 2.71, 0.02, 2.81, 0.0, 2.71, 0.02, 2.71, 0.0, 2.62, 0.06, 2.81, 0.02, 2.71, 0.05, 2.81, -4.95, 0.02, 0.95, 0.02, -4.95, 0.0, 0.95, 0.0, -4.95, 0.0, 0.95, 0.02, -2.95, 2.81, 2.95, 2.71, -2.95, 2.71, 2.95, 2.71, -2.95, 2.81, 2.95, 2.81, -2.95, 2.02, 2.95, 2.02, -2.95, 2.0, 2.95, 2.0, -2.95, 2.0, 2.95, 2.02, -4.95, 0.05, 0.95, 0.05, -4.95, 0.03, 0.95, 0.03, -4.95, 0.03, 0.95, 0.05, 2.95, 2.81, -2.95, 2.81, 2.95, 2.83, -2.95, 2.83, 2.95, 2.83, -2.95, 2.81, -4.95, 0.06, 0.95, 0.05, -4.95, 0.05, 0.95, 0.05, -4.95, 0.06, 0.95, 0.06, -2.95, 2.83, 2.95, 2.83, -2.95, 2.81, 2.95, 2.81, -2.95, 2.81, 2.95, 2.83, -4.95, 0.12, 0.95, 0.12, -4.95, 0.06, 0.95, 0.06, -4.95, 0.06, 0.95, 0.12, 2.95, 2.81, -2.95, 2.81, 2.95, 2.83, -2.95, 2.83, 2.95, 2.83, -2.95, 2.81, -4.95, 0.13, 0.95, 0.12, -4.95, 0.12, 0.95, 0.12, -4.95, 0.13, 0.95, 0.13, -2.95, 2.83, 2.95, 2.83, -2.95, 2.81, 2.95, 2.81, -2.95, 2.81, 2.95, 2.83, -4.95, 0.16, 0.95, 0.16, -4.95, 0.13, 0.95, 0.13, -4.95, 0.13, 0.95, 0.16, 2.95, 2.62, -2.95, 2.83, 2.95, 2.83, -2.95, 2.83, 2.95, 2.62, -2.95, 2.62, 4.95, 0.0, -0.95, 0.16, 4.95, 0.16, -0.95, 0.16, 4.95, 0.0, -0.95, 0.0, -2.95, 2.71, 2.95, 2.71, -2.95, 2.62, 2.95, 2.62, -2.95, 2.62, 2.95, 2.71, -0.13, 2.81, -0.16, 2.83, -0.13, 2.83, -0.12, 2.81, -0.16, 2.62, -0.13, 2.81, -0.16, 2.83, -0.13, 2.81, -0.16, 2.62, -0.02, 2.71, -0.16, 2.62, -0.12, 2.81, -0.06, 2.81, -0.12, 2.81, -0.06, 2.83, -0.06, 2.81, -0.02, 2.71, -0.12, 2.81, -0.06, 2.83, -0.12, 2.81, -0.12, 2.83, -0.05, 2.81, -0.05, 2.83, -0.03, 2.83, -0.03, 2.83, -0.02, 2.81, -0.05, 2.81, -0.02, 2.71, 0.0, 2.62, -0.16, 2.62, -0.02, 2.71, -0.05, 2.81, -0.02, 2.81, -0.02, 2.71, 0.0, 2.71, 0.0, 2.62, -0.02, 2.71, -0.06, 2.81, -0.05, 2.81, 0.16, 2.83, 0.13, 2.81, 0.13, 2.83, 0.16, 2.62, 0.12, 2.81, 0.13, 2.81, 0.13, 2.81, 0.16, 2.83, 0.16, 2.62, 0.16, 2.62, 0.02, 2.71, 0.12, 2.81, 0.12, 2.81, 0.06, 2.81, 0.06, 2.83, 0.02, 2.71, 0.06, 2.81, 0.12, 2.81, 0.12, 2.81, 0.06, 2.83, 0.12, 2.83, 0.05, 2.83, 0.05, 2.81, 0.03, 2.83, 0.02, 2.81, 0.03, 2.83, 0.05, 2.81, 0.0, 2.62, 0.02, 2.71, 0.16, 2.62, 0.05, 2.81, 0.02, 2.71, 0.02, 2.81, 0.0, 2.71, 0.02, 2.71, 0.0, 2.62, 0.06, 2.81, 0.02, 2.71, 0.05, 2.81, -4.95, 0.02, 0.95, 0.02, -4.95, 0.0, 0.95, 0.0, -4.95, 0.0, 0.95, 0.02, -2.95, 2.81, 2.95, 2.71, -2.95, 2.71, 2.95, 2.71, -2.95, 2.81, 2.95, 2.81, -2.95, 2.02, 2.95, 2.02, -2.95, 2.0, 2.95, 2.0, -2.95, 2.0, 2.95, 2.02, -4.95, 0.05, 0.95, 0.05, -4.95, 0.03, 0.95, 0.03, -4.95, 0.03, 0.95, 0.05, 2.95, 2.81, -2.95, 2.81, 2.95, 2.83, -2.95, 2.83, 2.95, 2.83, -2.95, 2.81, -4.95, 0.06, 0.95, 0.05, -4.95, 0.05, 0.95, 0.05, -4.95, 0.06, 0.95, 0.06, -2.95, 2.83, 2.95, 2.83, -2.95, 2.81, 2.95, 2.81, -2.95, 2.81, 2.95, 2.83, -4.95, 0.12, 0.95, 0.12, -4.95, 0.06, 0.95, 0.06, -4.95, 0.06, 0.95, 0.12, 2.95, 2.81, -2.95, 2.81, 2.95, 2.83, -2.95, 2.83, 2.95, 2.83, -2.95, 2.81, -4.95, 0.13, 0.95, 0.12, -4.95, 0.12, 0.95, 0.12, -4.95, 0.13, 0.95, 0.13, -2.95, 2.83, 2.95, 2.83, -2.95, 2.81, 2.95, 2.81, -2.95, 2.81, 2.95, 2.83, -4.95, 0.16, 0.95, 0.16, -4.95, 0.13, 0.95, 0.13, -4.95, 0.13, 0.95, 0.16, 2.95, 2.62, -2.95, 2.83, 2.95, 2.83, -2.95, 2.83, 2.95, 2.62, -2.95, 2.62, 4.95, 0.0, -0.95, 0.16, 4.95, 0.16, -0.95, 0.16, 4.95, 0.0, -0.95, 0.0, -2.95, 2.71, 2.95, 2.71, -2.95, 2.62, 2.95, 2.62, -2.95, 2.62, 2.95, 2.71])
me_default_wall_003.materials.append(mat_material_003)
me_default_wall_003.use_remesh_preserve_volume = False
me_default_wall_003.use_remesh_preserve_attributes = False
me_default_wall_003.use_mirror_vertex_groups = False
me_default_wall_003.update()
me_concrete_003 = bpy.data.meshes.new('Concrete.003')
me_concrete_003.from_pydata([(-88.35, 11.88, -0.984), (-88.35, -20.93, -0.984), (-154.0, -20.93, -0.984), (-154.0, 11.88, -0.984), (-88.35, 11.88, 0.0), (-154.0, 11.88, 0.0), (-154.0, -20.93, 0.0), (-88.35, -20.93, 0.0), (-88.35, -20.93, -0.984), (-88.35, 11.88, -0.984), (-88.35, 11.88, 0.0), (-88.35, -20.93, 0.0), (-154.0, -20.93, -0.984), (-88.35, -20.93, -0.984), (-88.35, -20.93, 0.0), (-154.0, -20.93, 0.0), (-154.0, 11.88, -0.984), (-154.0, -20.93, -0.984), (-154.0, -20.93, 0.0), (-154.0, 11.88, 0.0), (-88.35, 11.88, -0.984), (-154.0, 11.88, -0.984), (-154.0, 11.88, 0.0), (-88.35, 11.88, 0.0)], [], [(3, 1, 0), (1, 3, 2), (6, 4, 7), (4, 6, 5), (8, 10, 9), (10, 8, 11), (12, 14, 13), (14, 12, 15), (16, 18, 17), (18, 16, 19), (20, 22, 21), (22, 20, 23)])
_uv = me_concrete_003.uv_layers.new(name='geom-140682841-map')
_uv.uv.foreach_set('vector', [0.3261, 0.9779, 0.0001463, 0.0001463, 0.3261, 0.0001465, 0.0001463, 0.0001463, 0.3261, 0.9779, 0.0001463, 0.9779, 0.3263, 0.489, 0.9782, 0.0001463, 0.9782, 0.489, 0.9782, 0.0001463, 0.3263, 0.489, 0.3263, 0.0001463, 0.3263, 0.4893, 0.3361, 0.9782, 0.3263, 0.9782, 0.3361, 0.9782, 0.3263, 0.4893, 0.3361, 0.4893, 0.989, 0.9064, 0.9785, 0.0001824, 0.989, 0.0001463, 0.9785, 0.0001824, 0.989, 0.9064, 0.9785, 0.9065, 0.3364, 0.4893, 0.3462, 0.9782, 0.3364, 0.9782, 0.3462, 0.9782, 0.3364, 0.4893, 0.3462, 0.4893, 0.9999, 0.9064, 0.9893, 0.0001826, 0.9999, 0.0001463, 0.9893, 0.0001826, 0.9999, 0.9064, 0.9893, 0.9065])
me_concrete_003.materials.append(mat_concrete_002)
me_concrete_003.use_remesh_preserve_volume = False
me_concrete_003.use_remesh_preserve_attributes = False
me_concrete_003.use_mirror_vertex_groups = False
me_concrete_003.update()
me_plane = bpy.data.meshes.new('Plane')
me_plane.from_pydata([(-20.19, -2.983, -0.003324), (1.0, -2.983, -0.003324), (-20.19, 1.0, 3.264e-15), (1.0, 1.0, 0.0), (1.0, -5.644, -0.9687), (-20.19, -5.644, -0.9687), (1.0, -6.134, -3.752), (-20.19, -6.134, -3.752), (1.0, -6.134, -3.752), (-20.19, -6.134, -3.752), (1.0, -5.443, -7.663), (-20.19, -5.443, -7.663)], [], [(0, 1, 3, 2), (1, 0, 5, 4), (4, 5, 7, 6), (6, 7, 9, 8), (8, 9, 11, 10)])
_uv = me_plane.uv_layers.new(name='UVMap')
_uv.uv.foreach_set('vector', [0.1203, 6.504e-05, 0.1203, 0.9999, 6.497e-05, 0.9999, 6.515e-05, 6.518e-05, 0.1203, 0.9999, 0.1203, 6.504e-05, 0.2058, 6.504e-05, 0.2058, 0.9999, 0.2058, 0.9999, 0.2058, 6.504e-05, 0.2911, 6.504e-05, 0.2911, 0.9999, 0.2911, 0.9999, 0.2911, 6.504e-05, 0.3023, 6.504e-05, 0.3023, 0.9999, 0.3023, 0.9999, 0.3023, 6.504e-05, 0.4222, 6.497e-05, 0.4222, 0.9999])
me_plane.materials.append(mat_material_005)
me_plane.use_remesh_preserve_volume = False
me_plane.use_remesh_preserve_attributes = False
me_plane.use_mirror_vertex_groups = False
me_plane.update()

# ---- objects
ob_camera = bpy.data.objects.new('Camera', cam_camera)
ob_wallframe = bpy.data.objects.new('wallFrame', me_barn_wall_timber_003)
ob_fasciagutter = bpy.data.objects.new('fasciaGutter', me_default_roof_003)
ob_windowsill = bpy.data.objects.new('windowSill', me_default_wall_003)
ob_slab = bpy.data.objects.new('slab', me_concrete_003)
ob_roof = bpy.data.objects.new('Roof', me_plane)

# ---- transforms, parenting, visibility, modifiers, constraints
ob_camera.location = (7.359, -6.926, 4.958)
ob_camera.rotation_euler = (1.109, 0.0, 0.8149)
ob_camera.lock_rotations_4d = False
ob_camera.empty_display_type = 'ARROWS'
ob_camera.color = (0.0, 0.0, 0.0, 0.0)
ob_camera.display_type = 'WIRE'
ob_camera.lineart.crease_threshold = 0.0
ob_wallframe.location = (36.63, 0.0, 0.0)
ob_wallframe.scale = (0.3048, 0.3048, 0.3048)
ob_wallframe.lineart.crease_threshold = 0.0
ob_fasciagutter.location = (36.63, 0.0, 0.0)
ob_fasciagutter.scale = (0.3048, 0.3048, 0.3048)
ob_fasciagutter.lineart.crease_threshold = 0.0
ob_windowsill.location = (36.63, 0.0, 0.0)
ob_windowsill.scale = (0.3048, 0.3048, 0.3048)
ob_windowsill.lineart.crease_threshold = 0.0
ob_slab.location = (36.63, 0.0, 0.0)
ob_slab.scale = (0.3048, 0.3048, 0.3048)
ob_slab.lineart.crease_threshold = 0.0
ob_roof.location = (9.3, 2.988, 4.986)
ob_roof.rotation_euler = (-0.8727, -1.701e-16, 7.932e-17)
ob_roof.lineart.crease_threshold = 0.0

# ---- collection membership
col_collection.objects.link(ob_camera)
col_collection.objects.link(ob_wallframe)
col_collection.objects.link(ob_fasciagutter)
col_collection.objects.link(ob_windowsill)
col_collection.objects.link(ob_slab)
col_collection.objects.link(ob_roof)

# ---- scene / render settings (as saved in the file)
scene.camera = ob_camera
scene.frame_start = 1; scene.frame_end = 250; scene.frame_set(1)
scene.render.engine = 'BLENDER_EEVEE_NEXT'
scene.cycles.use_denoising = False
scene.cycles.samples = 128
scene.cycles.sampling_pattern = 'TABULATED_SOBOL'
scene.cycles.use_adaptive_sampling = False
scene.cycles.use_light_tree = False
scene.view_settings.view_transform = 'Filmic'
bpy.context.view_layer.update()

# ---- added for rendering (the .blend has no usable light): sun
light_auto_sun = bpy.data.lights.new('AutoSun', 'SUN')
light_auto_sun.energy = 3.0
light_auto_sun.angle = 0.0523599
ob_auto_sun = bpy.data.objects.new('AutoSun', light_auto_sun)
scene.collection.objects.link(ob_auto_sun)
ob_auto_sun.rotation_euler = (0.872665, 0.174533, 0.523599)
bpy.context.view_layer.update()
